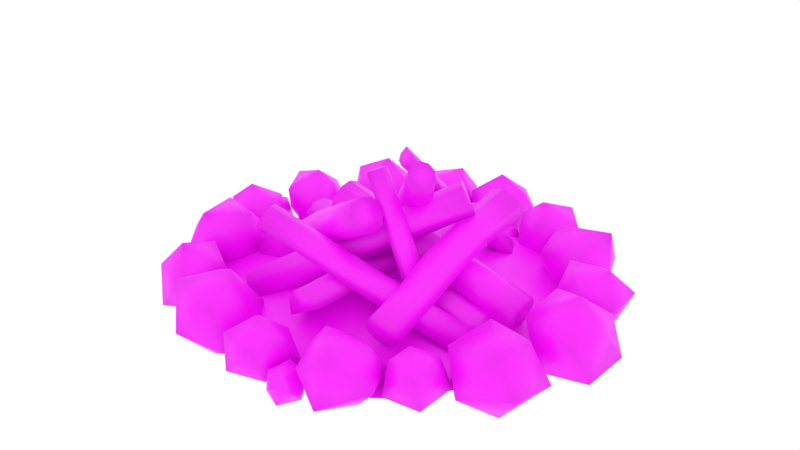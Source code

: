 # Source: uploads_files_667810_vanra_hotova.blend  (saved by Blender 4.1.24; exported with 4.5.12 LTS)
import bpy
from mathutils import Matrix  # noqa: F401  (used for matrix-valued properties, if any)

bpy.ops.wm.read_factory_settings(use_empty=True)
scene = bpy.context.scene
scene.name = 'Scene'

# ---- collections
col_collection_1 = bpy.data.collections.new('Collection 1'); scene.collection.children.link(col_collection_1)

# ---- images (referenced by path relative to the original .blend; pixels are not part of the script)
import os
ASSET_DIR = os.environ.get("B2B_ASSET_DIR", "")  # directory of the original .blend (textures are referenced by path, not embedded)
HERE = os.path.dirname(os.path.abspath(__file__))  # packed textures are extracted next to this script under _unpacked/

def load_image(name, relpath, width, height, colorspace="sRGB"):
    """Load a texture the original file referenced (path relative to the .blend, or extracted next to this script)."""
    p = next((c for c in (os.path.join(HERE, relpath), os.path.join(ASSET_DIR, relpath)) if relpath and os.path.exists(c)), "")
    if p:
        img = bpy.data.images.load(p, check_existing=True)
        img.name = name
    else:  # same state as the original file: an image datablock whose file is absent (Cycles renders it pink)
        img = bpy.data.images.new(name, width, height)
        img.source = "FILE"
        img.filepath = "//" + (relpath or name)
    img.colorspace_settings.name = colorspace
    return img
img_wood_jpg = load_image('wood.jpg', 'wood.jpg', 1024, 1024, 'sRGB')
img_ashes_jpg = load_image('ashes.jpg', 'ashes.jpg', 1024, 1024, 'sRGB')
img_rock_jpg = load_image('rock.jpg', 'rock.jpg', 1024, 1024, 'sRGB')

# ---- materials (node trees are filled in below, after node groups)
mat_material_007 = bpy.data.materials.new('Material.007')
mat_material_007.use_transparent_shadow = False
mat_material_006 = bpy.data.materials.new('Material.006')
mat_material_006.use_transparent_shadow = False
mat_material_005 = bpy.data.materials.new('Material.005')
mat_material_005.use_transparent_shadow = False

# ---- material node trees
mat_material_007.use_nodes = True; mat_material_007.node_tree.nodes.clear()
_N = mat_material_007.node_tree.nodes; _L = mat_material_007.node_tree.links
n0 = _N.new('ShaderNodeBsdfPrincipled'); n0.name = 'Principled BSDF'; n0.location = (10, 300)
n1 = _N.new('ShaderNodeOutputMaterial'); n1.name = 'Material Output'; n1.location = (300, 300)
n2 = _N.new('ShaderNodeTexImage'); n2.name = 'Image Texture'; n2.location = (-280, 280)
n2.image = img_wood_jpg
_L.new(n0.outputs[0], n1.inputs[0])
_L.new(n2.outputs[0], n0.inputs[0])
n1.is_active_output = True
mat_material_006.use_nodes = True; mat_material_006.node_tree.nodes.clear()
_N = mat_material_006.node_tree.nodes; _L = mat_material_006.node_tree.links
n0 = _N.new('ShaderNodeBsdfPrincipled'); n0.name = 'Principled BSDF'; n0.location = (10, 300)
n1 = _N.new('ShaderNodeOutputMaterial'); n1.name = 'Material Output'; n1.location = (300, 300)
n2 = _N.new('ShaderNodeTexImage'); n2.name = 'Image Texture'; n2.location = (-280, 280)
n2.image = img_ashes_jpg
_L.new(n0.outputs[0], n1.inputs[0])
_L.new(n2.outputs[0], n0.inputs[0])
n1.is_active_output = True
mat_material_005.use_nodes = True; mat_material_005.node_tree.nodes.clear()
_N = mat_material_005.node_tree.nodes; _L = mat_material_005.node_tree.links
n0 = _N.new('ShaderNodeBsdfPrincipled'); n0.name = 'Principled BSDF'; n0.location = (10, 300)
n1 = _N.new('ShaderNodeOutputMaterial'); n1.name = 'Material Output'; n1.location = (300, 300)
n2 = _N.new('ShaderNodeTexImage'); n2.name = 'Image Texture'; n2.location = (-180, 280)
n2.image = img_rock_jpg
_L.new(n0.outputs[0], n1.inputs[0])
_L.new(n2.outputs[0], n0.inputs[0])
n1.is_active_output = True

# ---- world
world_world = bpy.data.worlds.new('World'); scene.world = world_world
world_world.color = (1.0, 1.0, 1.0)
world_world.use_sun_shadow = False
world_world.sun_shadow_jitter_overblur = 0.0
world_world.cycles.sampling_method = 'MANUAL'

# ---- meshes
me_plane = bpy.data.meshes.new('Plane')
me_plane.from_pydata([(1.029, 0.1235, 0.1048), (-0.3705, 0.06172, 0.5344), (1.056, 0.1347, 0.1908), (-0.3472, 0.06879, 0.608), (1.081, 0.09227, 0.2648), (-0.3248, 0.02664, 0.6732), (1.095, 0.01238, 0.2986), (-0.3117, -0.04863, 0.7051), (1.093, -0.07444, 0.2793), (-0.3129, -0.1283, 0.6915), (1.074, -0.135, 0.2143), (-0.3281, -0.1819, 0.6376), (1.047, -0.1463, 0.1284), (-0.3513, -0.189, 0.564), (1.022, -0.1038, 0.05439), (-0.3738, -0.1468, 0.4988), (1.008, -0.02396, 0.02056), (-0.3869, -0.07153, 0.4669), (1.011, 0.06286, 0.03983), (-0.3857, 0.008118, 0.4805), (0.2991, 0.1413, 0.3051), (0.3196, 0.1486, 0.3842), (0.3408, 0.1038, 0.454), (0.3547, 0.02402, 0.4878), (0.3559, -0.06022, 0.4726), (0.3441, -0.1168, 0.4143), (0.3236, -0.124, 0.3352), (0.3024, -0.07925, 0.2654), (0.2885, 0.0004925, 0.2316), (0.2873, 0.08473, 0.2468), (-0.03777, 0.08874, 0.4184), (-0.01705, 0.09569, 0.4928), (0.003869, 0.05347, 0.5584), (0.01698, -0.02181, 0.5903), (0.01728, -0.1014, 0.5762), (0.004655, -0.1549, 0.5216), (-0.01607, -0.1618, 0.4472), (-0.03699, -0.1196, 0.3816), (-0.0501, -0.04432, 0.3497), (-0.0504, 0.03526, 0.3638), (0.6814, 0.1525, 0.29), (0.7023, 0.1103, 0.3557), (0.7154, 0.035, 0.3875), (0.7157, -0.04457, 0.3735), (0.7031, -0.09805, 0.3188), (0.6823, -0.105, 0.2445), (0.6614, -0.06278, 0.1788), (0.6483, 0.0125, 0.147), (0.648, 0.09208, 0.161), (0.6606, 0.1456, 0.2157), (0.04986, 0.9437, 0.2855), (0.0377, -0.8793, 0.3728), (0.1305, 0.9426, 0.2593), (0.1203, -0.8801, 0.3561), (0.1803, 0.9396, 0.1908), (0.18, -0.8829, 0.2887), (-0.03073, 0.03172, 0.3187), (-0.08053, 0.0288, 0.2502), (-0.08053, 0.02519, 0.1656), (0.1803, 0.0288, 0.2502), (0.1305, 0.03172, 0.3187), (0.04986, 0.03284, 0.3449), (-0.08053, 0.936, 0.1062), (-0.05948, -0.8885, 0.1582), (-0.08053, 0.9396, 0.1908), (-0.07342, -0.8846, 0.2505), (-0.03073, 0.9426, 0.2593), (-0.0363, -0.8811, 0.3325), (-0.5742, -0.785, 0.1986), (0.514, 0.08143, 0.864), (-0.6222, -0.7245, 0.1951), (0.4634, 0.1392, 0.868), (-0.6446, -0.665, 0.1541), (0.4345, 0.2043, 0.8297), (0.05784, -0.3507, 0.5088), (0.09924, -0.3524, 0.448), (0.111, -0.3167, 0.385), (-0.06781, -0.1923, 0.4997), (-0.04541, -0.2517, 0.5407), (0.002588, -0.3123, 0.5442), (-0.4658, -0.7895, 0.03944), (0.606, 0.1122, 0.6852), (-0.4775, -0.8252, 0.1024), (0.6021, 0.06474, 0.7511), (-0.5189, -0.8235, 0.1632), (0.567, 0.05298, 0.8194), (0.4783, -0.1333, 0.9735), (-0.4502, 0.6816, -0.01454), (0.442, -0.09961, 1.013), (-0.4905, 0.7163, 0.02805), (0.3928, -0.09827, 1.046), (-0.5473, 0.7146, 0.06475), (0.3495, -0.1297, 1.06), (-0.5989, 0.6771, 0.08155), (0.3285, -0.182, 1.05), (-0.6256, 0.6182, 0.07203), (0.338, -0.2351, 1.019), (-0.6172, 0.5604, 0.03983), (0.3742, -0.2688, 0.9798), (-0.5768, 0.5257, -0.002762), (0.4234, -0.2701, 0.9467), (-0.52, 0.5274, -0.03947), (0.4668, -0.2386, 0.9326), (-0.4684, 0.5649, -0.05627), (0.4877, -0.1863, 0.9428), (-0.4418, 0.6238, -0.04674), (0.07105, 0.2802, 0.4671), (0.02537, 0.3195, 0.5091), (-0.03663, 0.3192, 0.5461), (-0.09129, 0.2796, 0.5639), (-0.1177, 0.2156, 0.5557), (-0.1058, 0.1518, 0.5247), (-0.06015, 0.1125, 0.4826), (0.001853, 0.1127, 0.4457), (0.05651, 0.1524, 0.4279), (0.08294, 0.2164, 0.436), (-0.1954, 0.4729, 0.2235), (-0.2375, 0.5091, 0.2642), (-0.2954, 0.5084, 0.2998), (-0.347, 0.4709, 0.3166), (-0.3726, 0.411, 0.3082), (-0.3623, 0.3516, 0.2778), (-0.3202, 0.3154, 0.2371), (-0.2623, 0.3161, 0.2015), (-0.2107, 0.3536, 0.1847), (-0.1851, 0.4134, 0.1931), (0.2673, 0.09387, 0.7766), (0.2094, 0.09312, 0.8122), (0.1578, 0.05566, 0.829), (0.1322, -0.004213, 0.8206), (0.1424, -0.06363, 0.7902), (0.1846, -0.09989, 0.7495), (0.2425, -0.09914, 0.7139), (0.2941, -0.06168, 0.6971), (0.3196, -0.001806, 0.7055), (0.3094, 0.05761, 0.7359), (0.479, -0.5186, 0.369), (0.477, -0.4955, 0.3002), (0.4924, -0.1822, 0.3344), (0.5689, -0.1712, 0.3141), (0.6467, -0.1761, 0.3384), (0.696, -0.195, 0.3982), (0.6981, -0.2208, 0.4705), (0.6522, -0.2436, 0.5278), (0.5757, -0.2546, 0.5482), (0.4979, -0.2497, 0.5238), (0.4486, -0.2307, 0.4641), (0.4465, -0.205, 0.3917), (0.528, -0.767, 0.1604), (0.5543, 0.4272, 0.5441), (0.6002, -0.7586, 0.1404), (0.6325, 0.4376, 0.5182), (0.6736, -0.7633, 0.1634), (0.7104, 0.4327, 0.5426), (0.7202, -0.7791, 0.2205), (0.7583, 0.4144, 0.608), (0.7223, -0.8001, 0.29), (0.7579, 0.3897, 0.6894), (0.6789, -0.8183, 0.3453), (0.7093, 0.368, 0.7557), (0.6067, -0.8266, 0.3653), (0.6311, 0.3577, 0.7816), (0.5333, -0.822, 0.3423), (0.5532, 0.3626, 0.7572), (0.4867, -0.8062, 0.2852), (0.5053, 0.3809, 0.6918), (0.4847, -0.7852, 0.2157), (0.5057, 0.4056, 0.6105), (-0.4342, -0.6177, 0.7107), (0.958, -0.2825, 0.1386), (-0.4697, -0.5788, 0.6535), (0.9255, -0.2335, 0.09434), (-0.5011, -0.5838, 0.5788), (0.8947, -0.2269, 0.02813), (0.2361, -0.5373, 0.4427), (0.239, -0.6059, 0.4071), (0.2217, -0.6442, 0.3442), (0.151, -0.409, 0.3269), (0.1817, -0.4156, 0.3931), (0.2142, -0.4646, 0.4373), (-0.417, -0.8039, 0.6359), (0.9655, -0.4621, 0.04542), (-0.4016, -0.7568, 0.6998), (0.9827, -0.4237, 0.1083), (-0.4082, -0.6857, 0.7283), (0.9799, -0.3552, 0.1439), (0.5256, -0.5358, 0.4256), (0.599, -0.5404, 0.4486), (0.6712, -0.5307, 0.4291), (0.7146, -0.5104, 0.3746), (0.7127, -0.4873, 0.3058), (0.6661, -0.4701, 0.2491), (0.5926, -0.4655, 0.2261), (0.5204, -0.4752, 0.2457), (0.4666, 0.06895, 0.5778), (0.5132, 0.05179, 0.6345), (0.5866, 0.04717, 0.6575), (0.6588, 0.05686, 0.6379), (0.7022, 0.07715, 0.5834), (0.7002, 0.1003, 0.5147), (0.6536, 0.1175, 0.458), (0.5802, 0.1221, 0.435), (0.508, 0.1124, 0.4545), (0.4646, 0.0921, 0.509), (-0.01372, -0.2662, 0.5897), (-0.05247, -0.2591, 0.6507), (-0.3449, -0.2176, 0.5398), (-0.3742, -0.2905, 0.5544), (-0.3775, -0.3682, 0.5294), (-0.3535, -0.4209, 0.4746), (-0.3114, -0.4286, 0.4108), (-0.2673, -0.3883, 0.3624), (-0.2379, -0.3154, 0.3479), (-0.2347, -0.2378, 0.3728), (-0.2587, -0.185, 0.4277), (-0.3008, -0.1773, 0.4915), (0.1621, -0.3747, 0.8513), (-0.8841, -0.1701, 0.1846), (0.1362, -0.4439, 0.8662), (-0.9145, -0.2447, 0.2045), (0.1331, -0.5172, 0.8427), (-0.9178, -0.3225, 0.1796), (0.154, -0.5667, 0.7898), (-0.8927, -0.3738, 0.1192), (0.1909, -0.5734, 0.7276), (-0.849, -0.379, 0.04648), (0.2297, -0.5348, 0.6799), (-0.8031, -0.336, -0.01083), (0.2556, -0.4657, 0.665), (-0.7728, -0.2614, -0.03083), (0.2587, -0.3923, 0.6885), (-0.7695, -0.1836, -0.00587), (0.2378, -0.3429, 0.7415), (-0.7945, -0.1323, 0.05451), (0.2009, -0.3361, 0.8037), (-0.8383, -0.1272, 0.1272), (0.008304, -0.3159, 0.5375), (0.005201, -0.3892, 0.514), (-0.02185, -0.4582, 0.5281), (-0.06251, -0.4964, 0.5746), (-0.1012, -0.4893, 0.6355), (-0.1233, -0.4396, 0.6877), (-0.1202, -0.3663, 0.7112), (-0.09313, -0.2974, 0.6971), (-0.519, -0.1496, 0.2431), (-0.4969, -0.1993, 0.1909), (-0.5, -0.2726, 0.1674), (-0.5271, -0.3416, 0.1815), (-0.5677, -0.3798, 0.2279), (-0.6065, -0.3727, 0.2889), (-0.6285, -0.3231, 0.3411), (-0.6254, -0.2497, 0.3646), (-0.5984, -0.1808, 0.3505), (-0.5577, -0.1425, 0.304), (0.7214, -0.3637, 0.001968), (0.1484, -0.2512, 1.0), (0.6955, -0.4067, -0.007952), (0.1271, -0.2968, 0.9926), (0.6518, -0.4257, -0.02599), (0.08257, -0.3217, 0.9743), (0.4056, -0.2557, 0.5285), (0.3952, -0.2168, 0.5153), (0.3506, -0.2044, 0.496), (0.3376, -0.3684, 0.5025), (0.3813, -0.3494, 0.5205), (0.4073, -0.3064, 0.5304), (0.6465, -0.2617, -0.03243), (0.06808, -0.1635, 0.9564), (0.6912, -0.2741, -0.01316), (0.1189, -0.1688, 0.9781), (0.7198, -0.313, -2.211e-05), (0.1383, -0.2024, 0.9949), (0.1157, -0.02715, 0.9259), (0.401, 0.7745, 0.005108), (0.1722, -0.03388, 0.9381), (0.4571, 0.7628, 0.01295), (0.2162, -0.01335, 0.9703), (0.5073, 0.7805, 0.04457), (0.2121, 0.3962, 0.4704), (0.1918, 0.4403, 0.5025), (0.2065, 0.4803, 0.5422), (0.36, 0.3786, 0.5025), (0.316, 0.3581, 0.4704), (0.2595, 0.3648, 0.4581), (0.06266, 0.0883, 1.01), (0.3754, 0.8987, 0.1058), (0.048, 0.04836, 0.9703), (0.3505, 0.8585, 0.06249), (0.06827, 0.004264, 0.9381), (0.3602, 0.811, 0.02403), (0.9084, -0.2193, 0.2129), (-0.8543, 0.2461, 0.3002), (0.8872, -0.2971, 0.1867), (-0.8755, 0.1662, 0.2835), (0.872, -0.3446, 0.1182), (-0.8932, 0.1092, 0.2161), (0.04516, 0.08566, 0.2461), (0.05472, 0.1346, 0.1776), (0.05122, 0.1355, 0.09294), (-0.01017, -0.118, 0.1776), (0.005052, -0.07045, 0.2461), (0.02618, 0.007324, 0.2723), (0.9334, -0.09111, 0.03357), (-0.839, 0.3425, 0.0856), (0.9369, -0.09201, 0.1182), (-0.8317, 0.355, 0.1779), (0.9273, -0.141, 0.1867), (-0.8375, 0.3182, 0.2598)], [], [(30, 1, 3, 31), (31, 3, 5, 32), (32, 5, 7, 33), (33, 7, 9, 34), (34, 9, 11, 35), (35, 11, 13, 36), (36, 13, 15, 37), (37, 15, 17, 38), (3, 1, 19, 17, 15, 13, 11, 9, 7, 5), (38, 17, 19, 39), (39, 19, 1, 30), (0, 2, 4, 6, 8, 10, 12, 14, 16, 18), (48, 29, 20, 49), (47, 28, 29, 48), (46, 27, 28, 47), (45, 26, 27, 46), (44, 25, 26, 45), (43, 24, 25, 44), (42, 23, 24, 43), (41, 22, 23, 42), (40, 21, 22, 41), (49, 20, 21, 40), (29, 39, 30, 20), (28, 38, 39, 29), (27, 37, 38, 28), (26, 36, 37, 27), (25, 35, 36, 26), (24, 34, 35, 25), (23, 33, 34, 24), (22, 32, 33, 23), (21, 31, 32, 22), (20, 30, 31, 21), (0, 49, 40, 2), (2, 40, 41, 4), (4, 41, 42, 6), (6, 42, 43, 8), (8, 43, 44, 10), (10, 44, 45, 12), (12, 45, 46, 14), (14, 46, 47, 16), (16, 47, 48, 18), (18, 48, 49, 0), (61, 51, 53, 60), (60, 53, 55, 59), (50, 61, 60, 52), (52, 60, 59, 54), (62, 58, 57, 64), (64, 57, 56, 66), (66, 56, 61, 50), (58, 63, 65, 57), (53, 51, 67, 65, 63, 55), (57, 65, 67, 56), (56, 67, 51, 61), (50, 52, 54, 62, 64, 66), (54, 59, 58, 62), (59, 55, 63, 58), (79, 69, 71, 78), (78, 71, 73, 77), (68, 79, 78, 70), (70, 78, 77, 72), (80, 76, 75, 82), (82, 75, 74, 84), (84, 74, 79, 68), (76, 81, 83, 75), (71, 69, 85, 83, 81, 73), (75, 83, 85, 74), (74, 85, 69, 79), (68, 70, 72, 80, 82, 84), (72, 77, 76, 80), (77, 73, 81, 76), (116, 87, 89, 117), (117, 89, 91, 118), (118, 91, 93, 119), (119, 93, 95, 120), (120, 95, 97, 121), (121, 97, 99, 122), (122, 99, 101, 123), (123, 101, 103, 124), (89, 87, 105, 103, 101, 99, 97, 95, 93, 91), (124, 103, 105, 125), (125, 105, 87, 116), (86, 88, 90, 92, 94, 96, 98, 100, 102, 104), (134, 115, 106, 135), (133, 114, 115, 134), (132, 113, 114, 133), (131, 112, 113, 132), (130, 111, 112, 131), (129, 110, 111, 130), (128, 109, 110, 129), (127, 108, 109, 128), (126, 107, 108, 127), (135, 106, 107, 126), (115, 125, 116, 106), (114, 124, 125, 115), (113, 123, 124, 114), (112, 122, 123, 113), (111, 121, 122, 112), (110, 120, 121, 111), (109, 119, 120, 110), (108, 118, 119, 109), (107, 117, 118, 108), (106, 116, 117, 107), (86, 135, 126, 88), (88, 126, 127, 90), (90, 127, 128, 92), (92, 128, 129, 94), (94, 129, 130, 96), (96, 130, 131, 98), (98, 131, 132, 100), (100, 132, 133, 102), (102, 133, 134, 104), (104, 134, 135, 86), (143, 188, 189, 142), (142, 189, 190, 141), (141, 190, 191, 140), (140, 191, 192, 139), (139, 192, 193, 138), (138, 193, 137, 147), (203, 147, 146, 194), (194, 146, 145, 195), (195, 145, 144, 196), (196, 144, 143, 197), (197, 143, 142, 198), (198, 142, 141, 199), (199, 141, 140, 200), (200, 140, 139, 201), (201, 139, 138, 202), (202, 138, 147, 203), (167, 165, 163, 161, 159, 157, 155, 153, 151, 149), (193, 148, 166, 137), (192, 150, 148, 193), (164, 166, 148, 150, 152, 154, 156, 158, 160, 162), (191, 152, 150, 192), (190, 154, 152, 191), (189, 156, 154, 190), (188, 158, 156, 189), (187, 160, 158, 188), (186, 162, 160, 187), (136, 164, 162, 186), (137, 166, 164, 136), (176, 180, 172, 177), (181, 176, 177, 173), (185, 183, 181, 173, 171, 169), (179, 168, 184, 174), (178, 170, 168, 179), (182, 184, 168, 170, 172, 180), (177, 172, 170, 178), (169, 179, 174, 185), (171, 178, 179, 169), (173, 177, 178, 171), (183, 175, 176, 181), (185, 174, 175, 183), (175, 182, 180, 176), (174, 184, 182, 175), (144, 187, 188, 143), (145, 186, 187, 144), (146, 136, 186, 145), (147, 137, 136, 146), (167, 203, 194, 165), (165, 194, 195, 163), (163, 195, 196, 161), (161, 196, 197, 159), (159, 197, 198, 157), (157, 198, 199, 155), (155, 199, 200, 153), (153, 200, 201, 151), (151, 201, 202, 149), (149, 202, 203, 167), (211, 238, 239, 210), (210, 239, 240, 209), (209, 240, 241, 208), (208, 241, 242, 207), (207, 242, 243, 206), (206, 243, 205, 215), (253, 215, 214, 244), (244, 214, 213, 245), (245, 213, 212, 246), (246, 212, 211, 247), (247, 211, 210, 248), (248, 210, 209, 249), (249, 209, 208, 250), (250, 208, 207, 251), (251, 207, 206, 252), (252, 206, 215, 253), (235, 233, 231, 229, 227, 225, 223, 221, 219, 217), (243, 216, 234, 205), (242, 218, 216, 243), (232, 234, 216, 218, 220, 222, 224, 226, 228, 230), (241, 220, 218, 242), (240, 222, 220, 241), (239, 224, 222, 240), (238, 226, 224, 239), (237, 228, 226, 238), (236, 230, 228, 237), (204, 232, 230, 236), (205, 234, 232, 204), (212, 237, 238, 211), (213, 236, 237, 212), (214, 204, 236, 213), (215, 205, 204, 214), (235, 253, 244, 233), (233, 244, 245, 231), (231, 245, 246, 229), (229, 246, 247, 227), (227, 247, 248, 225), (225, 248, 249, 223), (223, 249, 250, 221), (221, 250, 251, 219), (219, 251, 252, 217), (217, 252, 253, 235), (265, 255, 257, 264), (264, 257, 259, 263), (254, 265, 264, 256), (256, 264, 263, 258), (266, 262, 261, 268), (268, 261, 260, 270), (270, 260, 265, 254), (262, 267, 269, 261), (257, 255, 271, 269, 267, 259), (261, 269, 271, 260), (260, 271, 255, 265), (254, 256, 258, 266, 268, 270), (258, 263, 262, 266), (263, 259, 267, 262), (283, 273, 275, 282), (282, 275, 277, 281), (272, 283, 282, 274), (274, 282, 281, 276), (284, 280, 279, 286), (286, 279, 278, 288), (288, 278, 283, 272), (280, 285, 287, 279), (275, 273, 289, 287, 285, 277), (279, 287, 289, 278), (278, 289, 273, 283), (272, 274, 276, 284, 286, 288), (276, 281, 280, 284), (281, 277, 285, 280), (301, 291, 293, 300), (300, 293, 295, 299), (290, 301, 300, 292), (292, 300, 299, 294), (302, 298, 297, 304), (304, 297, 296, 306), (306, 296, 301, 290), (298, 303, 305, 297), (293, 291, 307, 305, 303, 295), (297, 305, 307, 296), (296, 307, 291, 301), (290, 292, 294, 302, 304, 306), (294, 299, 298, 302), (299, 295, 303, 298)])
me_plane.polygons.foreach_set('use_smooth', [True] * 252)
_uv = me_plane.uv_layers.new(name='UVMap')
_uv.uv.foreach_set('vector', [0.4976, 0.6018, 0.5078, 0.4935, 0.5236, 0.4822, 0.5134, 0.5898, 0.5134, 0.5898, 0.5236, 0.4822, 0.5472, 0.4796, 0.5371, 0.5867, 0.5371, 0.5867, 0.5472, 0.4796, 0.5697, 0.4868, 0.5596, 0.5939, 0.5596, 0.5939, 0.5697, 0.4868, 0.5824, 0.5009, 0.5722, 0.6084, 0.5336, 0.8555, 0.5436, 0.9729, 0.5311, 0.9568, 0.5213, 0.8389, 0.5674, 0.8286, 0.5781, 0.9368, 0.5623, 0.9258, 0.5515, 0.8168, 0.5515, 0.8168, 0.5623, 0.9258, 0.5386, 0.9236, 0.5279, 0.8142, 0.5279, 0.8142, 0.5386, 0.9236, 0.5162, 0.9311, 0.5054, 0.8217, 0.3507, 0.4338, 0.2842, 0.3358, 0.276, 0.1967, 0.329, 0.06955, 0.4232, 0.00288, 0.5224, 0.02218, 0.5889, 0.1201, 0.5972, 0.2592, 0.5441, 0.3864, 0.4499, 0.4531, 0.5054, 0.8217, 0.5162, 0.9311, 0.5035, 0.9454, 0.4928, 0.8365, 0.5296, 0.6112, 0.5395, 0.4928, 0.5577, 0.4728, 0.5448, 0.5917, 0.2975, 0.2008, 0.3573, 0.129, 0.4435, 0.1093, 0.5232, 0.1492, 0.5659, 0.2334, 0.5554, 0.3298, 0.4956, 0.4016, 0.4094, 0.4213, 0.3297, 0.3815, 0.287, 0.2972, 0.5353, 0.8398, 0.5269, 0.7242, 0.5458, 0.7032, 0.5531, 0.8213, 0.5011, 0.6131, 0.4957, 0.7188, 0.4823, 0.7348, 0.4884, 0.6279, 0.5235, 0.6056, 0.5195, 0.7109, 0.4957, 0.7188, 0.5011, 0.6131, 0.5472, 0.6082, 0.5446, 0.714, 0.5195, 0.7109, 0.5235, 0.6056, 0.563, 0.62, 0.5613, 0.7269, 0.5446, 0.714, 0.5472, 0.6082, 0.5262, 0.6336, 0.5231, 0.7488, 0.5103, 0.7312, 0.5141, 0.6179, 0.5563, 0.8026, 0.5534, 0.6931, 0.5669, 0.7089, 0.569, 0.8172, 0.5339, 0.7955, 0.5296, 0.6856, 0.5534, 0.6931, 0.5563, 0.8026, 0.5102, 0.7985, 0.5046, 0.6891, 0.5296, 0.6856, 0.5339, 0.7955, 0.4944, 0.8106, 0.4878, 0.7023, 0.5046, 0.6891, 0.5102, 0.7985, 0.5269, 0.7242, 0.5296, 0.6112, 0.5448, 0.5917, 0.5458, 0.7032, 0.4957, 0.7188, 0.5054, 0.8217, 0.4928, 0.8365, 0.4823, 0.7348, 0.5195, 0.7109, 0.5279, 0.8142, 0.5054, 0.8217, 0.4957, 0.7188, 0.5446, 0.714, 0.5515, 0.8168, 0.5279, 0.8142, 0.5195, 0.7109, 0.5613, 0.7269, 0.5674, 0.8286, 0.5515, 0.8168, 0.5446, 0.714, 0.5231, 0.7488, 0.5336, 0.8555, 0.5213, 0.8389, 0.5103, 0.7312, 0.5534, 0.6931, 0.5596, 0.5939, 0.5722, 0.6084, 0.5669, 0.7089, 0.5296, 0.6856, 0.5371, 0.5867, 0.5596, 0.5939, 0.5534, 0.6931, 0.5046, 0.6891, 0.5134, 0.5898, 0.5371, 0.5867, 0.5296, 0.6856, 0.4878, 0.7023, 0.4976, 0.6018, 0.5134, 0.5898, 0.5046, 0.6891, 0.5021, 0.929, 0.4944, 0.8106, 0.5102, 0.7985, 0.52, 0.9154, 0.52, 0.9154, 0.5102, 0.7985, 0.5339, 0.7955, 0.5458, 0.9117, 0.5458, 0.9117, 0.5339, 0.7955, 0.5563, 0.8026, 0.5696, 0.9192, 0.5696, 0.9192, 0.5563, 0.8026, 0.569, 0.8172, 0.5824, 0.9352, 0.5318, 0.5117, 0.5262, 0.6336, 0.5141, 0.6179, 0.5159, 0.4948, 0.5745, 0.5, 0.563, 0.62, 0.5472, 0.6082, 0.5566, 0.4866, 0.5566, 0.4866, 0.5472, 0.6082, 0.5235, 0.6056, 0.5309, 0.4833, 0.5309, 0.4833, 0.5235, 0.6056, 0.5011, 0.6131, 0.5071, 0.4913, 0.5071, 0.4913, 0.5011, 0.6131, 0.4884, 0.6279, 0.4943, 0.5075, 0.5355, 0.9682, 0.5353, 0.8398, 0.5531, 0.8213, 0.5562, 0.9488, 0.4248, 0.7476, 0.4311, 0.9754, 0.402, 0.9739, 0.3987, 0.7455, 0.4495, 0.7223, 0.4355, 0.966, 0.396, 0.9326, 0.4112, 0.698, 0.4307, 0.5131, 0.4248, 0.7476, 0.3987, 0.7455, 0.4046, 0.5127, 0.4538, 0.5126, 0.4495, 0.7223, 0.4112, 0.698, 0.4156, 0.4834, 0.5913, 0.4981, 0.5878, 0.7384, 0.5495, 0.7547, 0.5522, 0.5218, 0.5066, 0.4783, 0.5003, 0.7229, 0.4634, 0.7396, 0.4695, 0.5007, 0.4695, 0.5007, 0.4634, 0.7396, 0.4248, 0.7476, 0.4307, 0.5131, 0.5878, 0.7384, 0.5887, 0.9554, 0.5451, 0.9709, 0.5495, 0.7547, 0.3776, 0.4176, 0.3114, 0.3192, 0.3137, 0.1922, 0.3793, 0.08003, 0.4844, 0.02165, 0.4844, 0.4473, 0.5003, 0.7229, 0.5059, 0.9524, 0.4706, 0.9674, 0.4634, 0.7396, 0.4634, 0.7396, 0.4706, 0.9674, 0.4311, 0.9754, 0.4248, 0.7476, 0.348, 0.1739, 0.398, 0.07885, 0.4801, 0.03204, 0.4804, 0.4022, 0.3977, 0.3707, 0.3467, 0.283, 0.4359, 0.5332, 0.4353, 0.7593, 0.3779, 0.7053, 0.3785, 0.4812, 0.4353, 0.7593, 0.4369, 0.9877, 0.379, 0.9334, 0.3779, 0.7053, 0.4248, 0.7476, 0.4311, 0.9754, 0.402, 0.9739, 0.3987, 0.7455, 0.4495, 0.7223, 0.4355, 0.966, 0.396, 0.9326, 0.4112, 0.698, 0.4307, 0.5131, 0.4248, 0.7476, 0.3987, 0.7455, 0.4046, 0.5127, 0.4538, 0.5126, 0.4495, 0.7223, 0.4112, 0.698, 0.4156, 0.4834, 0.5913, 0.4981, 0.5878, 0.7384, 0.5495, 0.7547, 0.5522, 0.5218, 0.5066, 0.4783, 0.5003, 0.7229, 0.4634, 0.7396, 0.4695, 0.5007, 0.4695, 0.5007, 0.4634, 0.7396, 0.4248, 0.7476, 0.4307, 0.5131, 0.5878, 0.7384, 0.5887, 0.9554, 0.5451, 0.9709, 0.5495, 0.7547, 0.3776, 0.4176, 0.3114, 0.3192, 0.3137, 0.1922, 0.3793, 0.08003, 0.4844, 0.02165, 0.4844, 0.4473, 0.5003, 0.7229, 0.5059, 0.9524, 0.4706, 0.9674, 0.4634, 0.7396, 0.4634, 0.7396, 0.4706, 0.9674, 0.4311, 0.9754, 0.4248, 0.7476, 0.348, 0.1739, 0.398, 0.07885, 0.4801, 0.03204, 0.4804, 0.4022, 0.3977, 0.3707, 0.3467, 0.283, 0.4359, 0.5332, 0.4353, 0.7593, 0.3779, 0.7053, 0.3785, 0.4812, 0.4353, 0.7593, 0.4369, 0.9877, 0.379, 0.9334, 0.3779, 0.7053, 0.4976, 0.6018, 0.5078, 0.4935, 0.5236, 0.4822, 0.5134, 0.5898, 0.5134, 0.5898, 0.5236, 0.4822, 0.5472, 0.4796, 0.5371, 0.5867, 0.5371, 0.5867, 0.5472, 0.4796, 0.5697, 0.4868, 0.5596, 0.5939, 0.5596, 0.5939, 0.5697, 0.4868, 0.5824, 0.5009, 0.5722, 0.6084, 0.5336, 0.8555, 0.5436, 0.9729, 0.5311, 0.9568, 0.5213, 0.8389, 0.5674, 0.8286, 0.5781, 0.9368, 0.5623, 0.9258, 0.5515, 0.8168, 0.5515, 0.8168, 0.5623, 0.9258, 0.5386, 0.9236, 0.5279, 0.8142, 0.5279, 0.8142, 0.5386, 0.9236, 0.5162, 0.9311, 0.5054, 0.8217, 0.3507, 0.4338, 0.2842, 0.3358, 0.276, 0.1967, 0.329, 0.06955, 0.4232, 0.00288, 0.5224, 0.02218, 0.5889, 0.1201, 0.5972, 0.2592, 0.5441, 0.3864, 0.4499, 0.4531, 0.5054, 0.8217, 0.5162, 0.9311, 0.5035, 0.9454, 0.4928, 0.8365, 0.5296, 0.6112, 0.5395, 0.4928, 0.5577, 0.4728, 0.5448, 0.5917, 0.2975, 0.2008, 0.3573, 0.129, 0.4435, 0.1093, 0.5232, 0.1492, 0.5659, 0.2334, 0.5554, 0.3298, 0.4956, 0.4016, 0.4094, 0.4213, 0.3297, 0.3815, 0.287, 0.2972, 0.5353, 0.8398, 0.5269, 0.7242, 0.5458, 0.7032, 0.5531, 0.8213, 0.5011, 0.6131, 0.4957, 0.7188, 0.4823, 0.7348, 0.4884, 0.6279, 0.5235, 0.6056, 0.5195, 0.7109, 0.4957, 0.7188, 0.5011, 0.6131, 0.5472, 0.6082, 0.5446, 0.714, 0.5195, 0.7109, 0.5235, 0.6056, 0.563, 0.62, 0.5613, 0.7269, 0.5446, 0.714, 0.5472, 0.6082, 0.5262, 0.6336, 0.5231, 0.7488, 0.5103, 0.7312, 0.5141, 0.6179, 0.5563, 0.8026, 0.5534, 0.6931, 0.5669, 0.7089, 0.569, 0.8172, 0.5339, 0.7955, 0.5296, 0.6856, 0.5534, 0.6931, 0.5563, 0.8026, 0.5102, 0.7985, 0.5046, 0.6891, 0.5296, 0.6856, 0.5339, 0.7955, 0.4944, 0.8106, 0.4878, 0.7023, 0.5046, 0.6891, 0.5102, 0.7985, 0.5269, 0.7242, 0.5296, 0.6112, 0.5448, 0.5917, 0.5458, 0.7032, 0.4957, 0.7188, 0.5054, 0.8217, 0.4928, 0.8365, 0.4823, 0.7348, 0.5195, 0.7109, 0.5279, 0.8142, 0.5054, 0.8217, 0.4957, 0.7188, 0.5446, 0.714, 0.5515, 0.8168, 0.5279, 0.8142, 0.5195, 0.7109, 0.5613, 0.7269, 0.5674, 0.8286, 0.5515, 0.8168, 0.5446, 0.714, 0.5231, 0.7488, 0.5336, 0.8555, 0.5213, 0.8389, 0.5103, 0.7312, 0.5534, 0.6931, 0.5596, 0.5939, 0.5722, 0.6084, 0.5669, 0.7089, 0.5296, 0.6856, 0.5371, 0.5867, 0.5596, 0.5939, 0.5534, 0.6931, 0.5046, 0.6891, 0.5134, 0.5898, 0.5371, 0.5867, 0.5296, 0.6856, 0.4878, 0.7023, 0.4976, 0.6018, 0.5134, 0.5898, 0.5046, 0.6891, 0.5021, 0.929, 0.4944, 0.8106, 0.5102, 0.7985, 0.52, 0.9154, 0.52, 0.9154, 0.5102, 0.7985, 0.5339, 0.7955, 0.5458, 0.9117, 0.5458, 0.9117, 0.5339, 0.7955, 0.5563, 0.8026, 0.5696, 0.9192, 0.5696, 0.9192, 0.5563, 0.8026, 0.569, 0.8172, 0.5824, 0.9352, 0.5318, 0.5117, 0.5262, 0.6336, 0.5141, 0.6179, 0.5159, 0.4948, 0.5745, 0.5, 0.563, 0.62, 0.5472, 0.6082, 0.5566, 0.4866, 0.5566, 0.4866, 0.5472, 0.6082, 0.5235, 0.6056, 0.5309, 0.4833, 0.5309, 0.4833, 0.5235, 0.6056, 0.5011, 0.6131, 0.5071, 0.4913, 0.5071, 0.4913, 0.5011, 0.6131, 0.4884, 0.6279, 0.4943, 0.5075, 0.5355, 0.9682, 0.5353, 0.8398, 0.5531, 0.8213, 0.5562, 0.9488, 0.5231, 0.7488, 0.5336, 0.8555, 0.5213, 0.8389, 0.5103, 0.7312, 0.5613, 0.7269, 0.5674, 0.8286, 0.5515, 0.8168, 0.5446, 0.714, 0.5446, 0.714, 0.5515, 0.8168, 0.5279, 0.8142, 0.5195, 0.7109, 0.5195, 0.7109, 0.5279, 0.8142, 0.5054, 0.8217, 0.4957, 0.7188, 0.4957, 0.7188, 0.5054, 0.8217, 0.4928, 0.8365, 0.4823, 0.7348, 0.5269, 0.7242, 0.5296, 0.6112, 0.5448, 0.5917, 0.5458, 0.7032, 0.4944, 0.8106, 0.4878, 0.7023, 0.5046, 0.6891, 0.5102, 0.7985, 0.5102, 0.7985, 0.5046, 0.6891, 0.5296, 0.6856, 0.5339, 0.7955, 0.5339, 0.7955, 0.5296, 0.6856, 0.5534, 0.6931, 0.5563, 0.8026, 0.5563, 0.8026, 0.5534, 0.6931, 0.5669, 0.7089, 0.569, 0.8172, 0.5262, 0.6336, 0.5231, 0.7488, 0.5103, 0.7312, 0.5141, 0.6179, 0.563, 0.62, 0.5613, 0.7269, 0.5446, 0.714, 0.5472, 0.6082, 0.5472, 0.6082, 0.5446, 0.714, 0.5195, 0.7109, 0.5235, 0.6056, 0.5235, 0.6056, 0.5195, 0.7109, 0.4957, 0.7188, 0.5011, 0.6131, 0.5011, 0.6131, 0.4957, 0.7188, 0.4823, 0.7348, 0.4884, 0.6279, 0.5353, 0.8398, 0.5269, 0.7242, 0.5458, 0.7032, 0.5531, 0.8213, 0.2975, 0.2008, 0.3573, 0.129, 0.4435, 0.1093, 0.5232, 0.1492, 0.5659, 0.2334, 0.5554, 0.3298, 0.4956, 0.4016, 0.4094, 0.4213, 0.3297, 0.3815, 0.287, 0.2972, 0.5296, 0.6112, 0.5395, 0.4928, 0.5577, 0.4728, 0.5448, 0.5917, 0.5054, 0.8217, 0.5162, 0.9311, 0.5035, 0.9454, 0.4928, 0.8365, 0.3507, 0.4338, 0.2842, 0.3358, 0.276, 0.1967, 0.329, 0.06955, 0.4232, 0.00288, 0.5224, 0.02218, 0.5889, 0.1201, 0.5972, 0.2592, 0.5441, 0.3864, 0.4499, 0.4531, 0.5279, 0.8142, 0.5386, 0.9236, 0.5162, 0.9311, 0.5054, 0.8217, 0.5515, 0.8168, 0.5623, 0.9258, 0.5386, 0.9236, 0.5279, 0.8142, 0.5674, 0.8286, 0.5781, 0.9368, 0.5623, 0.9258, 0.5515, 0.8168, 0.5336, 0.8555, 0.5436, 0.9729, 0.5311, 0.9568, 0.5213, 0.8389, 0.5596, 0.5939, 0.5697, 0.4868, 0.5824, 0.5009, 0.5722, 0.6084, 0.5371, 0.5867, 0.5472, 0.4796, 0.5697, 0.4868, 0.5596, 0.5939, 0.5134, 0.5898, 0.5236, 0.4822, 0.5472, 0.4796, 0.5371, 0.5867, 0.4976, 0.6018, 0.5078, 0.4935, 0.5236, 0.4822, 0.5134, 0.5898, 0.4353, 0.7593, 0.4369, 0.9877, 0.379, 0.9334, 0.3779, 0.7053, 0.4359, 0.5332, 0.4353, 0.7593, 0.3779, 0.7053, 0.3785, 0.4812, 0.348, 0.1739, 0.398, 0.07885, 0.4801, 0.03204, 0.4804, 0.4022, 0.3977, 0.3707, 0.3467, 0.283, 0.4634, 0.7396, 0.4706, 0.9674, 0.4311, 0.9754, 0.4248, 0.7476, 0.5003, 0.7229, 0.5059, 0.9524, 0.4706, 0.9674, 0.4634, 0.7396, 0.3776, 0.4176, 0.3114, 0.3192, 0.3137, 0.1922, 0.3793, 0.08003, 0.4844, 0.02165, 0.4844, 0.4473, 0.5878, 0.7384, 0.5887, 0.9554, 0.5451, 0.9709, 0.5495, 0.7547, 0.4695, 0.5007, 0.4634, 0.7396, 0.4248, 0.7476, 0.4307, 0.5131, 0.5066, 0.4783, 0.5003, 0.7229, 0.4634, 0.7396, 0.4695, 0.5007, 0.5913, 0.4981, 0.5878, 0.7384, 0.5495, 0.7547, 0.5522, 0.5218, 0.4538, 0.5126, 0.4495, 0.7223, 0.4112, 0.698, 0.4156, 0.4834, 0.4307, 0.5131, 0.4248, 0.7476, 0.3987, 0.7455, 0.4046, 0.5127, 0.4495, 0.7223, 0.4355, 0.966, 0.396, 0.9326, 0.4112, 0.698, 0.4248, 0.7476, 0.4311, 0.9754, 0.402, 0.9739, 0.3987, 0.7455, 0.5534, 0.6931, 0.5596, 0.5939, 0.5722, 0.6084, 0.5669, 0.7089, 0.5296, 0.6856, 0.5371, 0.5867, 0.5596, 0.5939, 0.5534, 0.6931, 0.5046, 0.6891, 0.5134, 0.5898, 0.5371, 0.5867, 0.5296, 0.6856, 0.4878, 0.7023, 0.4976, 0.6018, 0.5134, 0.5898, 0.5046, 0.6891, 0.5021, 0.929, 0.4944, 0.8106, 0.5102, 0.7985, 0.52, 0.9154, 0.52, 0.9154, 0.5102, 0.7985, 0.5339, 0.7955, 0.5458, 0.9117, 0.5458, 0.9117, 0.5339, 0.7955, 0.5563, 0.8026, 0.5696, 0.9192, 0.5696, 0.9192, 0.5563, 0.8026, 0.569, 0.8172, 0.5824, 0.9352, 0.5318, 0.5117, 0.5262, 0.6336, 0.5141, 0.6179, 0.5159, 0.4948, 0.5745, 0.5, 0.563, 0.62, 0.5472, 0.6082, 0.5566, 0.4866, 0.5566, 0.4866, 0.5472, 0.6082, 0.5235, 0.6056, 0.5309, 0.4833, 0.5309, 0.4833, 0.5235, 0.6056, 0.5011, 0.6131, 0.5071, 0.4913, 0.5071, 0.4913, 0.5011, 0.6131, 0.4884, 0.6279, 0.4943, 0.5075, 0.5355, 0.9682, 0.5353, 0.8398, 0.5531, 0.8213, 0.5562, 0.9488, 0.5231, 0.7488, 0.5336, 0.8555, 0.5213, 0.8389, 0.5103, 0.7312, 0.5613, 0.7269, 0.5674, 0.8286, 0.5515, 0.8168, 0.5446, 0.714, 0.5446, 0.714, 0.5515, 0.8168, 0.5279, 0.8142, 0.5195, 0.7109, 0.5195, 0.7109, 0.5279, 0.8142, 0.5054, 0.8217, 0.4957, 0.7188, 0.4957, 0.7188, 0.5054, 0.8217, 0.4928, 0.8365, 0.4823, 0.7348, 0.5269, 0.7242, 0.5296, 0.6112, 0.5448, 0.5917, 0.5458, 0.7032, 0.4944, 0.8106, 0.4878, 0.7023, 0.5046, 0.6891, 0.5102, 0.7985, 0.5102, 0.7985, 0.5046, 0.6891, 0.5296, 0.6856, 0.5339, 0.7955, 0.5339, 0.7955, 0.5296, 0.6856, 0.5534, 0.6931, 0.5563, 0.8026, 0.5563, 0.8026, 0.5534, 0.6931, 0.5669, 0.7089, 0.569, 0.8172, 0.5262, 0.6336, 0.5231, 0.7488, 0.5103, 0.7312, 0.5141, 0.6179, 0.563, 0.62, 0.5613, 0.7269, 0.5446, 0.714, 0.5472, 0.6082, 0.5472, 0.6082, 0.5446, 0.714, 0.5195, 0.7109, 0.5235, 0.6056, 0.5235, 0.6056, 0.5195, 0.7109, 0.4957, 0.7188, 0.5011, 0.6131, 0.5011, 0.6131, 0.4957, 0.7188, 0.4823, 0.7348, 0.4884, 0.6279, 0.5353, 0.8398, 0.5269, 0.7242, 0.5458, 0.7032, 0.5531, 0.8213, 0.2975, 0.2008, 0.3573, 0.129, 0.4435, 0.1093, 0.5232, 0.1492, 0.5659, 0.2334, 0.5554, 0.3298, 0.4956, 0.4016, 0.4094, 0.4213, 0.3297, 0.3815, 0.287, 0.2972, 0.5296, 0.6112, 0.5395, 0.4928, 0.5577, 0.4728, 0.5448, 0.5917, 0.5054, 0.8217, 0.5162, 0.9311, 0.5035, 0.9454, 0.4928, 0.8365, 0.3507, 0.4338, 0.2842, 0.3358, 0.276, 0.1967, 0.329, 0.06955, 0.4232, 0.00288, 0.5224, 0.02218, 0.5889, 0.1201, 0.5972, 0.2592, 0.5441, 0.3864, 0.4499, 0.4531, 0.5279, 0.8142, 0.5386, 0.9236, 0.5162, 0.9311, 0.5054, 0.8217, 0.5515, 0.8168, 0.5623, 0.9258, 0.5386, 0.9236, 0.5279, 0.8142, 0.5674, 0.8286, 0.5781, 0.9368, 0.5623, 0.9258, 0.5515, 0.8168, 0.5336, 0.8555, 0.5436, 0.9729, 0.5311, 0.9568, 0.5213, 0.8389, 0.5596, 0.5939, 0.5697, 0.4868, 0.5824, 0.5009, 0.5722, 0.6084, 0.5371, 0.5867, 0.5472, 0.4796, 0.5697, 0.4868, 0.5596, 0.5939, 0.5134, 0.5898, 0.5236, 0.4822, 0.5472, 0.4796, 0.5371, 0.5867, 0.4976, 0.6018, 0.5078, 0.4935, 0.5236, 0.4822, 0.5134, 0.5898, 0.5534, 0.6931, 0.5596, 0.5939, 0.5722, 0.6084, 0.5669, 0.7089, 0.5296, 0.6856, 0.5371, 0.5867, 0.5596, 0.5939, 0.5534, 0.6931, 0.5046, 0.6891, 0.5134, 0.5898, 0.5371, 0.5867, 0.5296, 0.6856, 0.4878, 0.7023, 0.4976, 0.6018, 0.5134, 0.5898, 0.5046, 0.6891, 0.5021, 0.929, 0.4944, 0.8106, 0.5102, 0.7985, 0.52, 0.9154, 0.52, 0.9154, 0.5102, 0.7985, 0.5339, 0.7955, 0.5458, 0.9117, 0.5458, 0.9117, 0.5339, 0.7955, 0.5563, 0.8026, 0.5696, 0.9192, 0.5696, 0.9192, 0.5563, 0.8026, 0.569, 0.8172, 0.5824, 0.9352, 0.5318, 0.5117, 0.5262, 0.6336, 0.5141, 0.6179, 0.5159, 0.4948, 0.5745, 0.5, 0.563, 0.62, 0.5472, 0.6082, 0.5566, 0.4866, 0.5566, 0.4866, 0.5472, 0.6082, 0.5235, 0.6056, 0.5309, 0.4833, 0.5309, 0.4833, 0.5235, 0.6056, 0.5011, 0.6131, 0.5071, 0.4913, 0.5071, 0.4913, 0.5011, 0.6131, 0.4884, 0.6279, 0.4943, 0.5075, 0.5355, 0.9682, 0.5353, 0.8398, 0.5531, 0.8213, 0.5562, 0.9488, 0.4248, 0.7476, 0.4311, 0.9754, 0.402, 0.9739, 0.3987, 0.7455, 0.4495, 0.7223, 0.4355, 0.966, 0.396, 0.9326, 0.4112, 0.698, 0.4307, 0.5131, 0.4248, 0.7476, 0.3987, 0.7455, 0.4046, 0.5127, 0.4538, 0.5126, 0.4495, 0.7223, 0.4112, 0.698, 0.4156, 0.4834, 0.5913, 0.4981, 0.5878, 0.7384, 0.5495, 0.7547, 0.5522, 0.5218, 0.5066, 0.4783, 0.5003, 0.7229, 0.4634, 0.7396, 0.4695, 0.5007, 0.4695, 0.5007, 0.4634, 0.7396, 0.4248, 0.7476, 0.4307, 0.5131, 0.5878, 0.7384, 0.5887, 0.9554, 0.5451, 0.9709, 0.5495, 0.7547, 0.3776, 0.4176, 0.3114, 0.3192, 0.3137, 0.1922, 0.3793, 0.08003, 0.4844, 0.02165, 0.4844, 0.4473, 0.5003, 0.7229, 0.5059, 0.9524, 0.4706, 0.9674, 0.4634, 0.7396, 0.4634, 0.7396, 0.4706, 0.9674, 0.4311, 0.9754, 0.4248, 0.7476, 0.348, 0.1739, 0.398, 0.07885, 0.4801, 0.03204, 0.4804, 0.4022, 0.3977, 0.3707, 0.3467, 0.283, 0.4359, 0.5332, 0.4353, 0.7593, 0.3779, 0.7053, 0.3785, 0.4812, 0.4353, 0.7593, 0.4369, 0.9877, 0.379, 0.9334, 0.3779, 0.7053, 0.4248, 0.7476, 0.4311, 0.9754, 0.402, 0.9739, 0.3987, 0.7455, 0.4495, 0.7223, 0.4355, 0.966, 0.396, 0.9326, 0.4112, 0.698, 0.4307, 0.5131, 0.4248, 0.7476, 0.3987, 0.7455, 0.4046, 0.5127, 0.4538, 0.5126, 0.4495, 0.7223, 0.4112, 0.698, 0.4156, 0.4834, 0.5913, 0.4981, 0.5878, 0.7384, 0.5495, 0.7547, 0.5522, 0.5218, 0.5066, 0.4783, 0.5003, 0.7229, 0.4634, 0.7396, 0.4695, 0.5007, 0.4695, 0.5007, 0.4634, 0.7396, 0.4248, 0.7476, 0.4307, 0.5131, 0.5878, 0.7384, 0.5887, 0.9554, 0.5451, 0.9709, 0.5495, 0.7547, 0.3776, 0.4176, 0.3114, 0.3192, 0.3137, 0.1922, 0.3793, 0.08003, 0.4844, 0.02165, 0.4844, 0.4473, 0.5003, 0.7229, 0.5059, 0.9524, 0.4706, 0.9674, 0.4634, 0.7396, 0.4634, 0.7396, 0.4706, 0.9674, 0.4311, 0.9754, 0.4248, 0.7476, 0.348, 0.1739, 0.398, 0.07885, 0.4801, 0.03204, 0.4804, 0.4022, 0.3977, 0.3707, 0.3467, 0.283, 0.4359, 0.5332, 0.4353, 0.7593, 0.3779, 0.7053, 0.3785, 0.4812, 0.4353, 0.7593, 0.4369, 0.9877, 0.379, 0.9334, 0.3779, 0.7053, 0.4248, 0.7476, 0.4311, 0.9754, 0.402, 0.9739, 0.3987, 0.7455, 0.4495, 0.7223, 0.4355, 0.966, 0.396, 0.9326, 0.4112, 0.698, 0.4307, 0.5131, 0.4248, 0.7476, 0.3987, 0.7455, 0.4046, 0.5127, 0.4538, 0.5126, 0.4495, 0.7223, 0.4112, 0.698, 0.4156, 0.4834, 0.5913, 0.4981, 0.5878, 0.7384, 0.5495, 0.7547, 0.5522, 0.5218, 0.5066, 0.4783, 0.5003, 0.7229, 0.4634, 0.7396, 0.4695, 0.5007, 0.4695, 0.5007, 0.4634, 0.7396, 0.4248, 0.7476, 0.4307, 0.5131, 0.5878, 0.7384, 0.5887, 0.9554, 0.5451, 0.9709, 0.5495, 0.7547, 0.3776, 0.4176, 0.3114, 0.3192, 0.3137, 0.1922, 0.3793, 0.08003, 0.4844, 0.02165, 0.4844, 0.4473, 0.5003, 0.7229, 0.5059, 0.9524, 0.4706, 0.9674, 0.4634, 0.7396, 0.4634, 0.7396, 0.4706, 0.9674, 0.4311, 0.9754, 0.4248, 0.7476, 0.348, 0.1739, 0.398, 0.07885, 0.4801, 0.03204, 0.4804, 0.4022, 0.3977, 0.3707, 0.3467, 0.283, 0.4359, 0.5332, 0.4353, 0.7593, 0.3779, 0.7053, 0.3785, 0.4812, 0.4353, 0.7593, 0.4369, 0.9877, 0.379, 0.9334, 0.3779, 0.7053])
me_plane.materials.append(mat_material_007)
me_plane.use_remesh_preserve_volume = False
me_plane.use_remesh_preserve_attributes = False
me_plane.use_mirror_vertex_groups = False
me_plane.update()
me_plane_001 = bpy.data.meshes.new('Plane.001')
me_plane_001.from_pydata([(-1.0, -0.7551, 0.0), (0.9352, -0.9246, 0.0), (-0.9565, 0.8724, 0.0), (1.0, 1.0, 0.0), (-1.211, 0.0, 0.0), (0.0, -1.211, 0.0), (1.202, 0.0, 0.0), (0.0, 1.211, 0.0), (0.0, 0.0, 0.2919), (-1.18, -0.5898, 0.0), (0.5898, -1.18, 0.0), (1.099, 0.5898, 0.0), (-0.5685, 1.05, 0.0), (-1.18, 0.5898, 0.0), (-0.5898, -1.18, 0.0), (1.128, -0.5898, 0.0), (0.5898, 1.18, 0.0), (0.0, 0.5, 0.2285), (0.0, -0.5, 0.2285), (-0.5, 0.0, 0.2285), (0.5, 0.0, 0.2285), (0.5, -0.5, 0.1509), (-0.5, -0.5, 0.1509), (-0.5, 0.5, 0.1445), (0.5, 0.5, 0.1445)], [], [(24, 11, 3, 16), (23, 17, 7, 12), (22, 18, 8, 19), (21, 15, 6, 20), (18, 21, 20, 8), (5, 10, 21, 18), (10, 1, 15, 21), (9, 22, 19, 4), (0, 14, 22, 9), (14, 5, 18, 22), (13, 23, 12, 2), (4, 19, 23, 13), (19, 8, 17, 23), (17, 24, 16, 7), (8, 20, 24, 17), (20, 6, 11, 24)])
me_plane_001.polygons.foreach_set('use_smooth', [True] * 16)
_uv = me_plane_001.uv_layers.new(name='UVMap')
_uv.uv.foreach_set('vector', [0.2796, 0.3048, 0.02948, 0.281, 0.06133, 0.1094, 0.2273, 0.02621, 0.694, 0.2826, 0.4868, 0.2937, 0.471, 0.0, 0.7102, 0.05403, 0.7163, 0.6953, 0.5091, 0.7065, 0.4979, 0.5001, 0.7051, 0.489, 0.3019, 0.7176, 0.0438, 0.7685, 0.0, 0.5267, 0.2907, 0.5112, 0.5091, 0.7065, 0.3019, 0.7176, 0.2907, 0.5112, 0.4979, 0.5001, 0.5251, 1.0, 0.2799, 1.0, 0.3019, 0.7176, 0.5091, 0.7065, 0.2799, 1.0, 0.1311, 0.9024, 0.0438, 0.7685, 0.3019, 0.7176, 1.0, 0.7172, 0.7163, 0.6953, 0.7051, 0.489, 1.0, 0.4731, 0.9293, 0.7895, 0.7688, 0.9738, 0.7163, 0.6953, 1.0, 0.7172, 0.7688, 0.9738, 0.5251, 1.0, 0.5091, 0.7065, 0.7163, 0.6953, 0.9737, 0.2303, 0.694, 0.2826, 0.7102, 0.05403, 0.875, 0.1187, 1.0, 0.4731, 0.7051, 0.489, 0.694, 0.2826, 0.9737, 0.2303, 0.7051, 0.489, 0.4979, 0.5001, 0.4868, 0.2937, 0.694, 0.2826, 0.4868, 0.2937, 0.2796, 0.3048, 0.2273, 0.02621, 0.471, 0.0, 0.4979, 0.5001, 0.2907, 0.5112, 0.2796, 0.3048, 0.4868, 0.2937, 0.2907, 0.5112, 0.0, 0.5267, 0.02948, 0.281, 0.2796, 0.3048])
me_plane_001.materials.append(mat_material_006)
me_plane_001.use_remesh_preserve_volume = False
me_plane_001.use_remesh_preserve_attributes = False
me_plane_001.use_mirror_vertex_groups = False
me_plane_001.update()
me_plane_003 = bpy.data.meshes.new('Plane.003')
me_plane_003.from_pydata([(0.3867, -1.266, -0.06734), (0.3077, -1.142, 0.01922), (0.4168, -1.244, 0.09807), (0.4074, -1.37, 0.04204), (0.2271, -1.248, -0.1125), (0.2433, -1.203, 0.1247), (0.3091, -1.334, 0.1525), (0.1931, -1.362, -0.03246), (0.1633, -1.244, 0.05157), (0.218, -1.361, 0.1196), (1.093, -0.07444, 0.2793), (1.074, -0.135, 0.2143), (1.047, -0.1463, 0.1284), (0.1305, 0.9426, 0.2593), (0.1803, 0.9396, 0.1908), (0.7223, -0.8001, 0.29), (0.3754, 0.8987, 0.1058), (-0.003296, 1.29, -0.1108), (0.1906, 1.154, -0.01579), (-0.08152, 1.049, 0.009955), (-0.2564, 1.29, 0.009955), (-0.01856, 1.53, 0.009955), (0.2644, 1.438, 0.009955), (0.1433, 1.074, 0.2046), (-0.1451, 1.108, 0.2631), (-0.1451, 1.406, 0.2195), (0.08038, 1.493, 0.2046), (0.2037, 1.29, 0.2631), (-0.003296, 1.29, 0.372), (1.42, 0.06993, -0.156), (1.621, -0.09159, -0.04314), (1.327, -0.2161, -0.01255), (1.119, 0.06993, -0.01255), (1.327, 0.3559, -0.01255), (1.643, 0.2467, -0.01255), (1.519, -0.1867, 0.2187), (1.176, -0.146, 0.2882), (1.176, 0.208, 0.3221), (1.519, 0.3113, 0.2187), (1.561, 0.06993, 0.2882), (1.42, 0.06993, 0.4175), (-1.365, 0.08365, -0.1142), (-1.168, -0.102, -0.01776), (-1.444, -0.161, 0.008363), (-1.56, 0.03845, 0.04567), (-1.386, 0.2787, 0.04567), (-1.148, 0.2114, 0.008363), (-1.216, -0.1372, 0.2058), (-1.458, -0.07926, 0.2481), (-1.453, 0.1539, 0.221), (-1.28, 0.2421, 0.2058), (-1.144, 0.03845, 0.2481), (-1.374, 0.03845, 0.3351), (-0.0007057, -1.221, -0.08412), (0.1707, -1.341, -7.961e-05), (-0.06987, -1.434, 0.02269), (-0.2245, -1.221, 0.02269), (-0.0142, -1.008, 0.02269), (0.2361, -1.089, 0.02269), (0.129, -1.412, 0.1948), (-0.1261, -1.381, 0.2465), (-0.1261, -1.118, 0.208), (0.07329, -1.041, 0.1948), (0.1824, -1.221, 0.2465), (-0.0007057, -1.221, 0.3428), (-1.129, 0.5009, -0.09699), (-0.9089, 0.4687, -0.007787), (-1.093, 0.2661, 0.01638), (-1.341, 0.3941, 0.01638), (-1.296, 0.6698, 0.01638), (-1.02, 0.7121, 0.01638), (-0.9675, 0.3551, 0.1991), (-1.224, 0.2622, 0.254), (-1.35, 0.512, 0.2808), (-1.144, 0.7066, 0.1991), (-1.029, 0.5512, 0.254), (-1.129, 0.5009, 0.3562), (1.378, 0.5718, -0.06854), (1.276, 0.3247, -0.02316), (1.092, 0.543, -0.1462), (1.211, 0.8172, -0.04336), (1.466, 0.6913, 0.1768), (1.491, 0.3769, 0.199), (1.048, 0.3357, 0.08991), (0.9381, 0.6303, 0.07667), (1.187, 0.7599, 0.2305), (1.335, 0.5791, 0.3377), (1.186, 0.3711, 0.291), (1.043, 0.5718, 0.3197), (0.6137, -1.022, -0.1332), (0.5506, -1.334, -0.0371), (0.3031, -1.125, -0.09283), (0.3811, -0.877, -0.0193), (0.7046, -0.8624, 0.09549), (0.8226, -1.127, 0.09152), (0.4014, -1.315, 0.1848), (0.2713, -1.055, 0.1905), (0.4842, -0.8909, 0.2327), (0.6828, -0.9849, 0.2846), (0.5841, -1.254, 0.3015), (0.395, -1.046, 0.3414), (-0.4483, -1.19, -0.1418), (-0.2196, -1.307, 0.01511), (-0.5406, -1.415, 0.08279), (-0.747, -1.145, -0.006433), (-0.5406, -0.8753, -0.09565), (-0.2067, -0.9783, -0.06157), (-0.3496, -1.315, 0.2917), (-0.69, -1.255, 0.3445), (-0.69, -0.9104, 0.2661), (-0.3496, -0.8452, 0.1363), (-0.3077, -1.051, 0.2772), (-0.4483, -1.011, 0.3991), (-0.9924, -0.8276, -0.1204), (-0.8039, -0.6939, 0.01365), (-0.7687, -0.9952, -0.03015), (-1.059, -1.107, -0.05658), (-1.24, -0.8107, 0.01364), (-1.073, -0.6046, 0.07436), (-0.7351, -0.8141, 0.2223), (-0.8452, -1.104, 0.2164), (-1.147, -1.018, 0.19), (-1.177, -0.7697, 0.2328), (-0.9383, -0.7138, 0.309), (-0.9924, -0.9443, 0.3715), (0.4362, 1.14, -0.1398), (0.7133, 1.255, -0.03282), (0.648, 0.9489, -0.003841), (0.3937, 0.9221, 0.03754), (0.2292, 1.207, 0.03754), (0.4052, 1.418, -0.003841), (0.7272, 1.191, 0.2152), (0.5593, 0.9726, 0.2621), (0.3251, 1.082, 0.232), (0.3142, 1.298, 0.2152), (0.5819, 1.343, 0.2621), (0.478, 1.111, 0.3587), (-0.6625, 0.7292, -0.03878), (-0.8166, 0.6219, 0.2467), (-1.0, 0.7006, -0.02531), (-0.8762, 0.9111, -0.1579), (-0.5744, 1.016, -0.007208), (-0.5216, 0.8532, 0.2368), (-0.9976, 0.8178, 0.3153), (-1.064, 0.9793, 0.07179), (-0.822, 1.113, 0.0288), (-0.6583, 1.1, 0.1928), (-0.8235, 0.9517, 0.3883), (-0.9661, 1.11, 0.1887), (1.327, -0.5986, -0.1345), (1.502, -0.6866, 0.1015), (1.186, -0.8361, 0.05984), (0.9899, -0.5902, -0.1115), (1.257, -0.2823, -0.113), (1.512, -0.3437, 0.04143), (1.353, -0.6995, 0.3472), (1.004, -0.6816, 0.2758), (1.023, -0.3614, 0.107), (1.282, -0.235, 0.1482), (1.395, -0.4237, 0.3444), (1.115, -0.413, 0.3739), (0.8804, -0.8249, -0.08412), (1.052, -0.9867, -7.961e-05), (0.8112, -1.038, 0.02269), (0.7105, -0.8643, 0.0552), (0.8621, -0.6548, 0.0552), (1.07, -0.7135, 0.02269), (1.01, -1.017, 0.1948), (0.7998, -0.9669, 0.2316), (0.8034, -0.7637, 0.208), (0.9544, -0.6868, 0.1948), (1.073, -0.8643, 0.2316), (0.8728, -0.8643, 0.3075), (1.173, 0.875, 0.05875), (1.008, 0.6497, 0.259), (0.9402, 0.6638, -0.07319), (0.9629, 0.9293, -0.1576), (1.06, 1.153, 0.1003), (1.093, 1.004, 0.3578), (0.7376, 0.6991, 0.2251), (0.6958, 0.8405, -0.03761), (0.8114, 1.091, 0.01677), (0.8711, 1.14, 0.2371), (0.7575, 0.8913, 0.3548), (0.6443, 0.9802, 0.09877), (-1.428, -0.4684, 0.172), (-1.281, -0.6974, 0.08196), (-1.211, -0.5696, 0.3772), (-1.296, -0.2469, 0.3532), (-1.386, -0.1868, 0.03656), (-1.357, -0.4725, -0.1351), (-1.015, -0.6209, 0.1751), (-0.9613, -0.3618, 0.3774), (-1.039, -0.1174, 0.1593), (-1.167, -0.2876, -0.1215), (-1.032, -0.4606, -0.02218), (-0.9143, -0.3428, 0.04999), (-0.2955, 0.8776, 0.02951), (-0.1476, 1.028, 0.2781), (-0.4397, 0.8989, 0.3185), (-0.5757, 0.9247, 0.09228), (-0.4002, 1.071, -0.1552), (-0.1406, 1.14, -0.062), (-0.3128, 1.216, 0.3597), (-0.5783, 1.148, 0.2776), (-0.5599, 1.18, 0.01346), (-0.3772, 1.275, -0.06849), (-0.2624, 1.337, 0.1817), (-0.5393, 1.305, 0.1749), (1.136, -0.1997, -0.1048), (1.238, -0.2957, -0.05494), (1.095, -0.3262, -0.04143), (1.036, -0.2231, -0.02215), (1.126, -0.09887, -0.02215), (1.249, -0.1337, -0.04143), (1.213, -0.3139, 0.06067), (1.089, -0.2839, 0.08251), (1.091, -0.1634, 0.06849), (1.18, -0.1178, 0.06067), (1.25, -0.2231, 0.08251), (1.132, -0.2231, 0.1275), (-0.903, 0.5658, -0.1325), (-0.8371, 0.7154, -0.07426), (-0.7476, 0.5701, -0.05846), (-0.8378, 0.4639, -0.03591), (-1.01, 0.5144, -0.03591), (-1.02, 0.6636, -0.05846), (-0.8073, 0.6953, 0.06092), (-0.7915, 0.5461, 0.08647), (-0.9251, 0.5013, 0.07008), (-1.01, 0.5821, 0.06092), (-0.922, 0.7007, 0.08647), (-0.8755, 0.57, 0.1391), (0.3867, -1.266, -0.06734), (0.3077, -1.142, 0.01922), (0.4074, -1.37, 0.04204), (0.2918, -1.381, -0.09108), (0.2271, -1.248, -0.1125), (0.2433, -1.203, 0.1247), (0.3091, -1.334, 0.1525), (0.2722, -1.407, 0.03912), (0.1931, -1.362, -0.03246), (0.218, -1.361, 0.1196), (-1.413, 0.1839, -0.03966), (-1.352, 0.3015, -0.1309), (-1.269, 0.2449, -0.007845), (-1.352, 0.2123, 0.08734), (-1.512, 0.2363, 0.04722), (-1.521, 0.2894, -0.08218), (-1.324, 0.3994, -0.0505), (-1.309, 0.3487, 0.08025), (-1.433, 0.3143, 0.1081), (-1.512, 0.3455, 0.03948), (-1.43, 0.4222, -0.04263), (-1.387, 0.4019, 0.08632), (0.2843, 1.058, -0.05214), (0.2178, 1.163, 0.02071), (0.3097, 1.077, 0.08707), (0.3018, 0.9704, 0.03992), (0.3133, 1.062, -0.08552), (0.15, 1.073, -0.09011), (0.1636, 1.112, 0.1094), (0.2191, 1.001, 0.1329), (0.188, 0.9394, 0.03746), (0.1214, 0.9779, -0.02279), (0.09635, 1.077, 0.04794), (0.1423, 0.9786, 0.1052)], [(10, 11), (11, 12), (13, 14), (234, 238)], [(0, 1, 2), (0, 2, 3), (1, 4, 8), (2, 1, 5), (3, 2, 6), (1, 8, 5), (2, 5, 6), (4, 7, 8), (5, 8, 9), (8, 7, 9), (17, 18, 19), (18, 17, 22), (17, 19, 20), (17, 20, 21), (17, 21, 22), (18, 22, 27), (19, 18, 23), (20, 19, 24), (21, 20, 25), (22, 21, 26), (18, 27, 23), (19, 23, 24), (20, 24, 25), (21, 25, 26), (22, 26, 27), (23, 27, 28), (24, 23, 28), (25, 24, 28), (26, 25, 28), (27, 26, 28), (29, 30, 31), (30, 29, 34), (29, 31, 32), (29, 32, 33), (29, 33, 34), (30, 34, 39), (31, 30, 35), (32, 31, 36), (33, 32, 37), (34, 33, 38), (30, 39, 35), (31, 35, 36), (32, 36, 37), (33, 37, 38), (34, 38, 39), (35, 39, 40), (36, 35, 40), (37, 36, 40), (38, 37, 40), (39, 38, 40), (41, 42, 43), (42, 41, 46), (41, 43, 44), (41, 44, 45), (41, 45, 46), (42, 46, 51), (43, 42, 47), (44, 43, 48), (45, 44, 49), (46, 45, 50), (42, 51, 47), (43, 47, 48), (44, 48, 49), (45, 49, 50), (46, 50, 51), (47, 51, 52), (48, 47, 52), (49, 48, 52), (50, 49, 52), (51, 50, 52), (53, 54, 55), (54, 53, 58), (53, 55, 56), (53, 56, 57), (53, 57, 58), (54, 58, 63), (55, 54, 59), (56, 55, 60), (57, 56, 61), (58, 57, 62), (54, 63, 59), (55, 59, 60), (56, 60, 61), (57, 61, 62), (58, 62, 63), (59, 63, 64), (60, 59, 64), (61, 60, 64), (62, 61, 64), (63, 62, 64), (65, 66, 67), (66, 65, 70), (65, 67, 68), (65, 68, 69), (65, 69, 70), (66, 70, 75), (67, 66, 71), (68, 67, 72), (69, 68, 73), (70, 69, 74), (66, 75, 71), (67, 71, 72), (68, 72, 73), (69, 73, 74), (70, 74, 75), (71, 75, 76), (72, 71, 76), (73, 72, 76), (74, 73, 76), (75, 74, 76), (77, 78, 79), (78, 77, 82), (77, 79, 80), (77, 80, 81), (77, 81, 82), (78, 82, 87), (79, 78, 83), (80, 79, 84), (81, 80, 85), (82, 81, 86), (78, 87, 83), (79, 83, 84), (80, 84, 85), (81, 85, 86), (82, 86, 87), (83, 87, 88), (84, 83, 88), (85, 84, 88), (86, 85, 88), (87, 86, 88), (89, 90, 91), (90, 89, 94), (89, 91, 92), (89, 92, 93), (89, 93, 94), (90, 94, 99), (91, 90, 95), (92, 91, 96), (93, 92, 97), (94, 93, 98), (90, 99, 95), (91, 95, 96), (92, 96, 97), (93, 97, 98), (94, 98, 99), (95, 99, 100), (96, 95, 100), (97, 96, 100), (98, 97, 100), (99, 98, 100), (101, 102, 103), (102, 101, 106), (101, 103, 104), (101, 104, 105), (101, 105, 106), (102, 106, 111), (103, 102, 107), (104, 103, 108), (105, 104, 109), (106, 105, 110), (102, 111, 107), (103, 107, 108), (104, 108, 109), (105, 109, 110), (106, 110, 111), (107, 111, 112), (108, 107, 112), (109, 108, 112), (110, 109, 112), (111, 110, 112), (113, 114, 115), (114, 113, 118), (113, 115, 116), (113, 116, 117), (113, 117, 118), (114, 118, 123), (115, 114, 119), (116, 115, 120), (117, 116, 121), (118, 117, 122), (114, 123, 119), (115, 119, 120), (116, 120, 121), (117, 121, 122), (118, 122, 123), (119, 123, 124), (120, 119, 124), (121, 120, 124), (122, 121, 124), (123, 122, 124), (125, 126, 127), (126, 125, 130), (125, 127, 128), (125, 128, 129), (125, 129, 130), (126, 130, 135), (127, 126, 131), (128, 127, 132), (129, 128, 133), (130, 129, 134), (126, 135, 131), (127, 131, 132), (128, 132, 133), (129, 133, 134), (130, 134, 135), (131, 135, 136), (132, 131, 136), (133, 132, 136), (134, 133, 136), (135, 134, 136), (137, 138, 139), (138, 137, 142), (137, 139, 140), (137, 140, 141), (137, 141, 142), (138, 142, 147), (139, 138, 143), (140, 139, 144), (141, 140, 145), (142, 141, 146), (138, 147, 143), (139, 143, 144), (140, 144, 145), (141, 145, 146), (142, 146, 147), (143, 147, 148), (144, 143, 148), (145, 144, 148), (146, 145, 148), (147, 146, 148), (149, 150, 151), (150, 149, 154), (149, 151, 152), (149, 152, 153), (149, 153, 154), (150, 154, 159), (151, 150, 155), (152, 151, 156), (153, 152, 157), (154, 153, 158), (150, 159, 155), (151, 155, 156), (152, 156, 157), (153, 157, 158), (154, 158, 159), (155, 159, 160), (156, 155, 160), (157, 156, 160), (158, 157, 160), (159, 158, 160), (161, 162, 163), (162, 161, 166), (161, 163, 164), (161, 164, 165), (161, 165, 166), (162, 166, 171), (163, 162, 167), (164, 163, 168), (165, 164, 169), (166, 165, 170), (162, 171, 167), (163, 167, 168), (164, 168, 169), (165, 169, 170), (166, 170, 171), (167, 171, 172), (168, 167, 172), (169, 168, 172), (170, 169, 172), (171, 170, 172), (173, 174, 175), (174, 173, 178), (173, 175, 176), (173, 176, 177), (173, 177, 178), (174, 178, 183), (175, 174, 179), (176, 175, 180), (177, 176, 181), (178, 177, 182), (174, 183, 179), (175, 179, 180), (176, 180, 181), (177, 181, 182), (178, 182, 183), (179, 183, 184), (180, 179, 184), (181, 180, 184), (182, 181, 184), (183, 182, 184), (185, 186, 187), (186, 185, 190), (185, 187, 188), (185, 188, 189), (185, 189, 190), (186, 190, 195), (187, 186, 191), (188, 187, 192), (189, 188, 193), (190, 189, 194), (186, 195, 191), (187, 191, 192), (188, 192, 193), (189, 193, 194), (190, 194, 195), (191, 195, 196), (192, 191, 196), (193, 192, 196), (194, 193, 196), (195, 194, 196), (197, 198, 199), (198, 197, 202), (197, 199, 200), (197, 200, 201), (197, 201, 202), (198, 202, 207), (199, 198, 203), (200, 199, 204), (201, 200, 205), (202, 201, 206), (198, 207, 203), (199, 203, 204), (200, 204, 205), (201, 205, 206), (202, 206, 207), (203, 207, 208), (204, 203, 208), (205, 204, 208), (206, 205, 208), (207, 206, 208), (209, 210, 211), (210, 209, 214), (209, 211, 212), (209, 212, 213), (209, 213, 214), (210, 214, 219), (211, 210, 215), (212, 211, 216), (213, 212, 217), (214, 213, 218), (210, 219, 215), (211, 215, 216), (212, 216, 217), (213, 217, 218), (214, 218, 219), (215, 219, 220), (216, 215, 220), (217, 216, 220), (218, 217, 220), (219, 218, 220), (221, 222, 223), (222, 221, 226), (221, 223, 224), (221, 224, 225), (221, 225, 226), (222, 226, 231), (223, 222, 227), (224, 223, 228), (225, 224, 229), (226, 225, 230), (222, 231, 227), (223, 227, 228), (224, 228, 229), (225, 229, 230), (226, 230, 231), (227, 231, 232), (228, 227, 232), (229, 228, 232), (230, 229, 232), (231, 230, 232), (234, 233, 237), (233, 235, 236), (233, 236, 237), (236, 235, 240), (237, 236, 241), (235, 239, 240), (236, 240, 241), (239, 238, 242), (240, 239, 242), (241, 240, 242), (243, 244, 245), (244, 243, 248), (243, 245, 246), (243, 246, 247), (243, 247, 248), (244, 248, 253), (245, 244, 249), (246, 245, 250), (247, 246, 251), (248, 247, 252), (244, 253, 249), (245, 249, 250), (246, 250, 251), (247, 251, 252), (248, 252, 253), (249, 253, 254), (250, 249, 254), (251, 250, 254), (252, 251, 254), (253, 252, 254), (255, 256, 257), (256, 255, 260), (255, 257, 258), (255, 258, 259), (255, 259, 260), (256, 260, 265), (257, 256, 261), (258, 257, 262), (259, 258, 263), (260, 259, 264), (256, 265, 261), (257, 261, 262), (258, 262, 263), (259, 263, 264), (260, 264, 265), (261, 265, 266), (262, 261, 266), (263, 262, 266), (264, 263, 266), (265, 264, 266)])
me_plane_003.polygons.foreach_set('use_smooth', [True] * 420)
_uv = me_plane_003.uv_layers.new(name='UVMap')
_uv.uv.foreach_set('vector', [0.1262, 0.9871, 0.1334, 0.9473, 0.1623, 0.9767, 0.6994, 0.9879, 0.6846, 0.9493, 0.7135, 0.9608, 0.4413, 0.9011, 0.4413, 0.9475, 0.4056, 0.9255, 0.1623, 0.9767, 0.1334, 0.9473, 0.1623, 0.9376, 0.7135, 0.9608, 0.6846, 0.9493, 0.7158, 0.9301, 0.4413, 0.9011, 0.4056, 0.9255, 0.4074, 0.8983, 0.212, 0.6751, 0.2368, 0.7112, 0.2001, 0.7086, 0.4413, 0.9475, 0.4087, 0.9528, 0.4056, 0.9255, 0.2368, 0.7112, 0.2368, 0.7329, 0.2034, 0.7318, 0.2427, 0.7556, 0.2242, 0.7776, 0.2093, 0.7452, 0.4242, 0.167, 0.3667, 0.1851, 0.3964, 0.1264, 0.3667, 0.1851, 0.4242, 0.167, 0.4032, 0.2457, 0.4056, 0.84, 0.3969, 0.8888, 0.3436, 0.8414, 0.4242, 0.167, 0.4689, 0.1373, 0.4689, 0.215, 0.4242, 0.167, 0.4689, 0.215, 0.4032, 0.2457, 0.8203, 0.432, 0.8203, 0.5006, 0.7546, 0.4705, 0.8015, 0.3738, 0.8203, 0.432, 0.7639, 0.4166, 0.3436, 0.8414, 0.3969, 0.8888, 0.3432, 0.9233, 0.8917, 0.4803, 0.8811, 0.3974, 0.9374, 0.4302, 0.6786, 0.9354, 0.6134, 0.9421, 0.6267, 0.8937, 0.8203, 0.432, 0.7546, 0.4705, 0.7639, 0.4166, 0.3969, 0.8888, 0.4056, 0.9413, 0.3432, 0.9233, 0.8811, 0.3974, 0.9399, 0.3738, 0.9374, 0.4302, 0.8917, 0.4803, 0.9374, 0.4302, 0.9399, 0.4832, 0.6786, 0.9354, 0.6267, 0.8937, 0.6786, 0.8642, 0.4569, 0.7263, 0.4416, 0.6746, 0.4923, 0.6773, 0.5278, 0.7193, 0.4569, 0.7263, 0.4923, 0.6773, 0.5278, 0.6448, 0.5278, 0.7193, 0.4923, 0.6773, 0.4722, 0.6231, 0.5278, 0.6448, 0.4923, 0.6773, 0.4416, 0.6746, 0.4722, 0.6231, 0.4923, 0.6773, 0.05764, 0.06309, 0.04805, 0.1342, 0.0, 0.07269, 0.04805, 0.1342, 0.05764, 0.06309, 0.1262, 0.1083, 0.6051, 0.6366, 0.6014, 0.6953, 0.5321, 0.6467, 0.05764, 0.06309, 0.0482, 0.0, 0.1262, 0.02202, 0.05764, 0.06309, 0.1262, 0.02202, 0.1262, 0.1083, 0.179, 0.1539, 0.2444, 0.1264, 0.2424, 0.2153, 0.1262, 0.2037, 0.179, 0.1539, 0.1831, 0.2298, 0.5321, 0.6467, 0.6014, 0.6953, 0.529, 0.7386, 0.4416, 0.3968, 0.4416, 0.4839, 0.3588, 0.4487, 0.6134, 0.6515, 0.6846, 0.6199, 0.6747, 0.6834, 0.179, 0.1539, 0.2424, 0.2153, 0.1831, 0.2298, 0.6014, 0.6953, 0.6051, 0.7513, 0.529, 0.7386, 0.4416, 0.4839, 0.3684, 0.5148, 0.3588, 0.4487, 0.4416, 0.3968, 0.3588, 0.4487, 0.3856, 0.3738, 0.6134, 0.6515, 0.6747, 0.6834, 0.6447, 0.7304, 0.1831, 0.2298, 0.2424, 0.2153, 0.2444, 0.2558, 0.529, 0.5221, 0.6134, 0.514, 0.5896, 0.5721, 0.5292, 0.6084, 0.529, 0.5221, 0.5896, 0.5721, 0.6134, 0.6366, 0.5292, 0.6084, 0.5896, 0.5721, 0.6447, 0.7304, 0.6747, 0.6834, 0.6846, 0.7496, 0.9197, 0.1764, 0.8608, 0.1435, 0.9228, 0.1264, 0.8608, 0.1435, 0.9197, 0.1764, 0.8659, 0.2196, 0.953, 0.6199, 0.9441, 0.6694, 0.8997, 0.6396, 0.529, 0.8065, 0.5644, 0.7621, 0.5727, 0.8348, 0.9197, 0.1764, 0.9228, 0.2338, 0.8659, 0.2196, 0.8811, 0.4227, 0.8811, 0.4897, 0.8203, 0.4651, 0.861, 0.3738, 0.8811, 0.4227, 0.8242, 0.4181, 0.8997, 0.6396, 0.9441, 0.6694, 0.8991, 0.7025, 0.5727, 0.8348, 0.5644, 0.7621, 0.6117, 0.7959, 0.9946, 0.4455, 0.9399, 0.454, 0.9467, 0.4112, 0.8811, 0.4227, 0.8203, 0.4651, 0.8242, 0.4181, 0.9441, 0.6694, 0.953, 0.7229, 0.8991, 0.7025, 0.5644, 0.7621, 0.6126, 0.7513, 0.6117, 0.7959, 0.5727, 0.8348, 0.6117, 0.7959, 0.6126, 0.8407, 0.9946, 0.4455, 0.9467, 0.4112, 0.9946, 0.3738, 0.8267, 0.7077, 0.8183, 0.6626, 0.8728, 0.677, 0.8875, 0.7077, 0.8267, 0.7077, 0.8728, 0.677, 0.8991, 0.6507, 0.8875, 0.7077, 0.8728, 0.677, 0.8621, 0.6199, 0.8991, 0.6507, 0.8728, 0.677, 0.8183, 0.6626, 0.8621, 0.6199, 0.8728, 0.677, 0.618, 0.03593, 0.5672, 0.05186, 0.5934, 0.0, 0.5672, 0.05186, 0.618, 0.03593, 0.5994, 0.1055, 0.9772, 0.2558, 0.9695, 0.299, 0.9223, 0.257, 0.618, 0.03593, 0.6575, 0.009657, 0.6575, 0.07831, 0.618, 0.03593, 0.6575, 0.07831, 0.5994, 0.1055, 0.1243, 0.7734, 0.1243, 0.8341, 0.0662, 0.8075, 0.1076, 0.7219, 0.1243, 0.7734, 0.07441, 0.7598, 0.9223, 0.257, 0.9695, 0.299, 0.922, 0.3295, 0.9297, 0.5956, 0.9204, 0.5223, 0.9702, 0.5513, 0.4993, 0.9913, 0.4416, 0.9972, 0.4534, 0.9544, 0.1243, 0.7734, 0.0662, 0.8075, 0.07441, 0.7598, 0.9695, 0.299, 0.9772, 0.3454, 0.922, 0.3295, 0.9204, 0.5223, 0.9724, 0.5014, 0.9702, 0.5513, 0.9297, 0.5956, 0.9702, 0.5513, 0.9724, 0.5981, 0.4993, 0.9913, 0.4534, 0.9544, 0.4993, 0.9283, 0.8482, 0.8531, 0.8347, 0.8074, 0.8795, 0.8098, 0.9109, 0.8469, 0.8482, 0.8531, 0.8795, 0.8098, 0.9109, 0.7811, 0.9109, 0.8469, 0.8795, 0.8098, 0.8617, 0.7619, 0.9109, 0.7811, 0.8795, 0.8098, 0.8347, 0.8074, 0.8617, 0.7619, 0.8795, 0.8098, 0.4016, 0.5608, 0.3432, 0.5645, 0.3777, 0.5148, 0.3432, 0.5645, 0.4016, 0.5608, 0.3777, 0.6211, 0.8785, 0.0, 0.9327, 0.0187, 0.8714, 0.04686, 0.4016, 0.5608, 0.4416, 0.5396, 0.4416, 0.6054, 0.4016, 0.5608, 0.4416, 0.6054, 0.3777, 0.6211, 0.7481, 0.2228, 0.7123, 0.1719, 0.7799, 0.1564, 0.2444, 0.9235, 0.2585, 0.8574, 0.2967, 0.9026, 0.8714, 0.04686, 0.9327, 0.0187, 0.9327, 0.08563, 0.8534, 0.5541, 0.8543, 0.6129, 0.7885, 0.5924, 0.8543, 0.5014, 0.8534, 0.5541, 0.8087, 0.5227, 0.7481, 0.2228, 0.7799, 0.1564, 0.8, 0.1977, 0.2444, 0.9235, 0.2967, 0.9026, 0.2967, 0.9609, 0.8714, 0.04686, 0.9327, 0.08563, 0.8736, 0.108, 0.8534, 0.5541, 0.7885, 0.5924, 0.8087, 0.5227, 0.7123, 0.1719, 0.7404, 0.1264, 0.7799, 0.1564, 0.7675, 0.8588, 0.7595, 0.8102, 0.788, 0.8125, 0.8347, 0.8517, 0.7675, 0.8588, 0.788, 0.8125, 0.8347, 0.7835, 0.8347, 0.8517, 0.788, 0.8125, 0.7671, 0.7619, 0.8347, 0.7835, 0.788, 0.8125, 0.7799, 0.1564, 0.7404, 0.1264, 0.8, 0.1316, 0.7498, 0.6757, 0.7595, 0.733, 0.6906, 0.7195, 0.0662, 0.8341, 0.126, 0.8595, 0.07535, 0.8988, 0.7498, 0.6757, 0.6906, 0.7195, 0.6846, 0.6415, 0.7498, 0.6757, 0.6846, 0.6415, 0.7595, 0.6199, 0.126, 0.8595, 0.126, 0.93, 0.07535, 0.8988, 0.312, 0.006561, 0.3647, 0.0, 0.3647, 0.06703, 0.2482, 0.04912, 0.312, 0.006561, 0.3192, 0.06371, 0.7205, 0.2741, 0.794, 0.2592, 0.794, 0.3159, 0.8062, 0.6812, 0.8183, 0.7619, 0.7595, 0.725, 0.8183, 0.6199, 0.8062, 0.6812, 0.7617, 0.6614, 0.312, 0.006561, 0.3647, 0.06703, 0.3192, 0.06371, 0.2482, 0.04912, 0.3192, 0.06371, 0.2731, 0.1145, 0.7205, 0.2741, 0.794, 0.3159, 0.7246, 0.3431, 0.8062, 0.6812, 0.7595, 0.725, 0.7617, 0.6614, 0.8608, 0.1264, 0.8601, 0.1862, 0.8, 0.1705, 0.3192, 0.06371, 0.3647, 0.06703, 0.3365, 0.119, 0.2731, 0.1145, 0.3192, 0.06371, 0.3365, 0.119, 0.7246, 0.3431, 0.794, 0.3159, 0.779, 0.3738, 0.8601, 0.1862, 0.8608, 0.2463, 0.8028, 0.2306, 0.8, 0.1705, 0.8601, 0.1862, 0.8028, 0.2306, 0.3095, 0.3092, 0.3588, 0.3552, 0.2814, 0.3767, 0.3588, 0.3552, 0.3095, 0.3092, 0.3588, 0.2649, 0.3095, 0.3092, 0.2814, 0.3767, 0.2444, 0.3212, 0.3095, 0.3092, 0.2444, 0.3212, 0.2896, 0.2494, 0.3095, 0.3092, 0.2896, 0.2494, 0.3588, 0.2649, 0.7564, 0.733, 0.7564, 0.8187, 0.6846, 0.7807, 0.5963, 0.8467, 0.5963, 0.9279, 0.5339, 0.9067, 0.03283, 0.4382, 0.07319, 0.3913, 0.1032, 0.4556, 0.0, 0.4902, 0.03283, 0.4382, 0.0531, 0.4983, 0.2433, 0.854, 0.2433, 0.9214, 0.1935, 0.8998, 0.7564, 0.733, 0.6846, 0.7807, 0.6957, 0.7358, 0.5963, 0.8467, 0.5339, 0.9067, 0.529, 0.8407, 0.03283, 0.4382, 0.1032, 0.4556, 0.0531, 0.4983, 0.2433, 0.9214, 0.1977, 0.9512, 0.1935, 0.8998, 0.7564, 0.8187, 0.7094, 0.8445, 0.6846, 0.7807, 0.3529, 0.7191, 0.3432, 0.6729, 0.4089, 0.692, 0.4244, 0.7191, 0.3529, 0.7191, 0.4089, 0.692, 0.0531, 0.4983, 0.1032, 0.4556, 0.104, 0.4983, 0.3919, 0.6211, 0.4357, 0.6543, 0.4089, 0.692, 0.3432, 0.6729, 0.3919, 0.6211, 0.4089, 0.692, 0.1262, 0.3044, 0.1775, 0.2558, 0.1967, 0.3086, 0.6441, 0.2618, 0.6435, 0.1932, 0.7123, 0.2359, 0.1262, 0.3044, 0.1967, 0.3086, 0.1466, 0.3784, 0.6435, 0.1932, 0.6466, 0.1264, 0.7123, 0.1493, 0.6435, 0.1932, 0.7123, 0.1493, 0.7123, 0.2359, 0.3212, 0.57, 0.3212, 0.6394, 0.2444, 0.594, 0.3129, 0.499, 0.3212, 0.57, 0.2559, 0.536, 0.1466, 0.3784, 0.1967, 0.3086, 0.2378, 0.3784, 0.1278, 0.4993, 0.1262, 0.4126, 0.2059, 0.4452, 0.4551, 0.3738, 0.529, 0.3907, 0.4925, 0.4307, 0.3212, 0.57, 0.2444, 0.594, 0.2559, 0.536, 0.1967, 0.3086, 0.2384, 0.3003, 0.2378, 0.3784, 0.1262, 0.4126, 0.2059, 0.3784, 0.2059, 0.4452, 0.1278, 0.4993, 0.2059, 0.4452, 0.1922, 0.5192, 0.4551, 0.3738, 0.4925, 0.4307, 0.4416, 0.4615, 0.7885, 0.6129, 0.7226, 0.6129, 0.7213, 0.5779, 0.7885, 0.5278, 0.7885, 0.6129, 0.7213, 0.5779, 0.7031, 0.514, 0.7885, 0.5278, 0.7213, 0.5779, 0.4925, 0.4307, 0.529, 0.4874, 0.4656, 0.5008, 0.4416, 0.4615, 0.4925, 0.4307, 0.4656, 0.5008, 0.06456, 0.3283, 0.0, 0.3377, 0.02836, 0.2679, 0.0, 0.3377, 0.06456, 0.3283, 0.04052, 0.3913, 0.06456, 0.3283, 0.02836, 0.2679, 0.1019, 0.2786, 0.06456, 0.3283, 0.1019, 0.2786, 0.1019, 0.3659, 0.06456, 0.3283, 0.1019, 0.3659, 0.04052, 0.3913, 0.0662, 0.7778, 0.0662, 0.844, 0.0, 0.8223, 0.04606, 0.7219, 0.0662, 0.7778, 0.006038, 0.764, 0.8615, 0.3644, 0.86, 0.3002, 0.922, 0.3301, 0.1476, 0.5192, 0.2206, 0.556, 0.1629, 0.5875, 0.9879, 0.01429, 0.9879, 0.08162, 0.9393, 0.05193, 0.0662, 0.7778, 0.0, 0.8223, 0.006038, 0.764, 0.86, 0.3002, 0.922, 0.2558, 0.922, 0.3301, 0.2206, 0.556, 0.2232, 0.6253, 0.1629, 0.5875, 0.1476, 0.5192, 0.1629, 0.5875, 0.1262, 0.5622, 0.9879, 0.01429, 0.9393, 0.05193, 0.9327, 0.0, 0.6446, 0.3738, 0.6371, 0.3195, 0.6966, 0.3232, 0.7205, 0.3675, 0.6446, 0.3738, 0.6966, 0.3232, 0.1629, 0.5875, 0.2232, 0.6253, 0.1595, 0.6253, 0.665, 0.266, 0.7205, 0.2896, 0.6966, 0.3232, 0.6371, 0.3195, 0.665, 0.266, 0.6966, 0.3232, 0.3097, 0.8088, 0.2444, 0.7649, 0.3097, 0.7368, 0.2444, 0.7649, 0.3097, 0.8088, 0.2466, 0.85, 0.4923, 0.1064, 0.4641, 0.03368, 0.5111, 0.04855, 0.4923, 0.1064, 0.5111, 0.04855, 0.5612, 0.1064, 0.3097, 0.8088, 0.3051, 0.8574, 0.2466, 0.85, 0.1304, 0.937, 0.1262, 0.854, 0.1935, 0.8843, 0.6134, 0.8202, 0.6219, 0.7496, 0.6787, 0.7706, 0.6215, 0.8642, 0.6134, 0.8202, 0.6787, 0.8396, 0.5612, 0.1064, 0.5111, 0.04855, 0.5672, 0.04489, 0.0, 0.9148, 0.01561, 0.8479, 0.05682, 0.8821, 0.1304, 0.937, 0.1935, 0.8843, 0.1935, 0.9376, 0.6134, 0.8202, 0.6787, 0.7706, 0.6787, 0.8396, 0.5111, 0.04855, 0.5244, 0.0, 0.5672, 0.04489, 0.01561, 0.8479, 0.06323, 0.844, 0.05682, 0.8821, 0.0, 0.9148, 0.05682, 0.8821, 0.06323, 0.9347, 0.2519, 0.7368, 0.2444, 0.6864, 0.3072, 0.702, 0.3205, 0.7368, 0.2519, 0.7368, 0.3072, 0.702, 0.5672, 0.04489, 0.5244, 0.0, 0.5648, 0.01143, 0.2923, 0.6394, 0.3332, 0.6737, 0.3072, 0.702, 0.2444, 0.6864, 0.2923, 0.6394, 0.3072, 0.702, 0.2001, 0.7452, 0.1262, 0.7128, 0.1975, 0.6825, 0.4416, 0.7263, 0.5191, 0.7591, 0.46, 0.8136, 0.1262, 0.7788, 0.1981, 0.7452, 0.1961, 0.7896, 0.1262, 0.7788, 0.1961, 0.7896, 0.1343, 0.8508, 0.5191, 0.7591, 0.5191, 0.8301, 0.46, 0.8136, 0.4577, 0.2803, 0.5438, 0.2462, 0.5239, 0.3205, 0.1975, 0.6825, 0.1262, 0.7128, 0.1291, 0.646, 0.08679, 0.633, 0.08679, 0.7008, 0.04467, 0.6764, 0.1343, 0.8508, 0.1961, 0.7896, 0.1981, 0.854, 0.6371, 0.3713, 0.5637, 0.3738, 0.5881, 0.323, 0.4577, 0.2803, 0.5239, 0.3205, 0.4753, 0.3422, 0.1975, 0.6825, 0.1291, 0.646, 0.2001, 0.6253, 0.08679, 0.633, 0.04467, 0.6764, 0.02366, 0.6147, 0.5637, 0.3738, 0.5438, 0.3152, 0.5881, 0.323, 0.6371, 0.3713, 0.5881, 0.323, 0.6371, 0.2884, 0.4753, 0.3422, 0.5239, 0.3205, 0.5438, 0.3738, 0.04467, 0.6764, 0.002016, 0.7219, 0.0, 0.655, 0.02366, 0.6147, 0.04467, 0.6764, 0.0, 0.655, 0.5881, 0.323, 0.5438, 0.3152, 0.5679, 0.2704, 0.6371, 0.2884, 0.5881, 0.323, 0.5679, 0.2704, 0.1098, 0.1716, 0.06726, 0.2032, 0.03611, 0.1342, 0.6065, 0.3764, 0.6053, 0.4347, 0.529, 0.3738, 0.411, 0.7191, 0.4103, 0.7839, 0.3432, 0.7263, 0.6053, 0.4347, 0.6065, 0.514, 0.5303, 0.4603, 0.6053, 0.4347, 0.5303, 0.4603, 0.529, 0.3738, 0.06726, 0.2032, 0.1144, 0.2679, 0.02674, 0.2679, 0.03611, 0.1342, 0.06726, 0.2032, 0.0, 0.2123, 0.3432, 0.7263, 0.4103, 0.7839, 0.3433, 0.8243, 0.1489, 0.0, 0.2482, 0.01581, 0.1924, 0.06254, 0.5111, 0.9154, 0.4416, 0.9283, 0.4495, 0.8689, 0.06726, 0.2032, 0.02674, 0.2679, 0.0, 0.2123, 0.4103, 0.7839, 0.411, 0.84, 0.3433, 0.8243, 0.2482, 0.01581, 0.2482, 0.1124, 0.1924, 0.06254, 0.1489, 0.0, 0.1924, 0.06254, 0.1262, 0.06193, 0.5111, 0.9154, 0.4495, 0.8689, 0.5111, 0.8301, 0.5279, 0.5078, 0.5279, 0.5766, 0.4595, 0.5679, 0.4416, 0.5008, 0.5279, 0.5078, 0.4595, 0.5679, 0.1924, 0.06254, 0.2482, 0.1124, 0.1772, 0.1264, 0.1262, 0.06193, 0.1924, 0.06254, 0.1772, 0.1264, 0.5279, 0.5766, 0.492, 0.6231, 0.4595, 0.5679, 0.9622, 0.8031, 0.9109, 0.7744, 0.965, 0.7595, 0.9109, 0.7744, 0.9622, 0.8031, 0.9153, 0.8408, 1.0, 0.6199, 0.9922, 0.6631, 0.9535, 0.6371, 0.8347, 0.9012, 0.8655, 0.8626, 0.8728, 0.9259, 0.9622, 0.8031, 0.965, 0.8531, 0.9153, 0.8408, 0.9605, 0.8958, 0.9605, 0.9541, 0.9075, 0.9327, 0.943, 0.8531, 0.9605, 0.8958, 0.9109, 0.8918, 0.9535, 0.6371, 0.9922, 0.6631, 0.953, 0.6919, 0.8728, 0.9259, 0.8655, 0.8626, 0.9068, 0.892, 0.1139, 0.9925, 0.0662, 1.0, 0.07214, 0.9627, 0.9605, 0.8958, 0.9075, 0.9327, 0.9109, 0.8918, 0.9922, 0.6631, 1.0, 0.7097, 0.953, 0.6919, 0.8655, 0.8626, 0.9075, 0.8531, 0.9068, 0.892, 0.8728, 0.9259, 0.9068, 0.892, 0.9075, 0.931, 0.1139, 0.9925, 0.07214, 0.9627, 0.1139, 0.93, 0.7669, 0.9353, 0.7595, 0.896, 0.807, 0.9085, 0.8199, 0.9353, 0.7669, 0.9353, 0.807, 0.9085, 0.83, 0.8856, 0.8199, 0.9353, 0.807, 0.9085, 0.7977, 0.8588, 0.83, 0.8856, 0.807, 0.9085, 0.7595, 0.896, 0.7977, 0.8588, 0.807, 0.9085, 0.686, 0.4121, 0.7546, 0.4619, 0.6813, 0.494, 0.7546, 0.4619, 0.686, 0.4121, 0.7546, 0.3738, 0.4641, 0.02755, 0.4641, 0.1119, 0.4203, 0.07495, 0.4641, 0.02755, 0.4203, 0.07495, 0.3946, 0.0, 0.7515, 0.9301, 0.6923, 0.8953, 0.7515, 0.8511, 0.8095, 0.00388, 0.8095, 0.0912, 0.7359, 0.04401, 0.7359, 0.1102, 0.6575, 0.1153, 0.6647, 0.0563, 0.4203, 0.07495, 0.4641, 0.1119, 0.391, 0.1229, 0.3946, 0.0, 0.4203, 0.07495, 0.3647, 0.05967, 0.7515, 0.8511, 0.6923, 0.8953, 0.6846, 0.8445, 0.8095, 0.00388, 0.7359, 0.04401, 0.7415, 0.0, 0.7359, 0.1102, 0.6647, 0.0563, 0.7359, 0.03514, 0.4203, 0.07495, 0.391, 0.1229, 0.3647, 0.05967, 0.3333, 0.3767, 0.3371, 0.4324, 0.2907, 0.3985, 0.8095, 0.0912, 0.7471, 0.113, 0.7359, 0.04401, 0.2643, 0.499, 0.2444, 0.4521, 0.3036, 0.472, 0.7359, 0.03514, 0.6647, 0.0563, 0.7126, 0.0, 0.3371, 0.4324, 0.3313, 0.499, 0.3036, 0.472, 0.2907, 0.3985, 0.3371, 0.4324, 0.3036, 0.472, 0.2444, 0.4521, 0.2907, 0.3985, 0.3036, 0.472, 0.8095, 0.07722, 0.8714, 0.05404, 0.8714, 0.1158, 0.8714, 0.05404, 0.8095, 0.07722, 0.8153, 0.0, 0.6236, 0.3738, 0.6813, 0.3965, 0.6065, 0.4314, 0.5731, 0.2341, 0.5678, 0.157, 0.632, 0.2007, 0.5731, 0.2341, 0.632, 0.2007, 0.6435, 0.265, 0.2614, 0.2494, 0.2444, 0.1999, 0.3256, 0.2244, 0.4577, 0.3402, 0.3838, 0.3738, 0.4033, 0.3208, 0.6065, 0.4314, 0.6813, 0.3965, 0.6813, 0.4768, 0.632, 0.2007, 0.5678, 0.157, 0.6435, 0.1264, 0.2444, 0.1999, 0.2753, 0.1264, 0.3016, 0.1762, 0.3838, 0.3738, 0.3588, 0.2896, 0.4033, 0.3208, 0.4577, 0.3402, 0.4033, 0.3208, 0.4577, 0.2624, 0.6065, 0.4314, 0.6813, 0.4768, 0.6182, 0.5033, 0.2753, 0.1264, 0.3667, 0.1397, 0.3016, 0.1762, 0.2444, 0.1999, 0.3016, 0.1762, 0.3256, 0.2244, 0.4033, 0.3208, 0.3588, 0.2896, 0.377, 0.2494, 0.4577, 0.2624, 0.4033, 0.3208, 0.377, 0.2494, 0.9228, 0.2013, 0.9558, 0.1264, 0.988, 0.2013, 0.3016, 0.1762, 0.3667, 0.1397, 0.3667, 0.2065, 0.3256, 0.2244, 0.3016, 0.1762, 0.3667, 0.2065, 0.794, 0.2974, 0.86, 0.3411, 0.7987, 0.3738, 0.86, 0.3411, 0.794, 0.2974, 0.86, 0.2558, 0.09331, 0.5245, 0.09331, 0.6046, 0.04649, 0.5702, 0.09331, 0.5245, 0.04649, 0.5702, 0.02781, 0.4983, 0.529, 0.9978, 0.5397, 0.947, 0.5909, 0.9951, 0.9204, 0.5069, 0.9204, 0.5955, 0.8543, 0.5528, 0.6242, 0.514, 0.7031, 0.5201, 0.6802, 0.5754, 0.04649, 0.5702, 0.09331, 0.6046, 0.02652, 0.6147, 0.02781, 0.4983, 0.04649, 0.5702, 0.0, 0.5549, 0.5909, 0.9951, 0.5397, 0.947, 0.5909, 0.9279, 0.9204, 0.5069, 0.8543, 0.5528, 0.8562, 0.5014, 0.6242, 0.514, 0.6802, 0.5754, 0.6134, 0.5844, 0.5678, 0.1353, 0.5678, 0.1977, 0.5179, 0.1546, 0.4854, 0.1264, 0.5179, 0.1546, 0.4689, 0.1705, 0.9204, 0.5955, 0.8566, 0.6063, 0.8543, 0.5528, 0.6802, 0.5754, 0.7031, 0.6034, 0.6363, 0.6199, 0.6134, 0.5844, 0.6802, 0.5754, 0.6363, 0.6199, 0.5179, 0.1546, 0.5678, 0.1977, 0.5246, 0.2026, 0.4689, 0.1705, 0.5179, 0.1546, 0.5246, 0.2026, 0.487, 0.2367, 0.4689, 0.1705, 0.5246, 0.2026, 0.1238, 0.5841, 0.09331, 0.5671, 0.1254, 0.5582, 0.09331, 0.5671, 0.1238, 0.5841, 0.09593, 0.6064, 0.4389, 0.7191, 0.4342, 0.7447, 0.4113, 0.7293, 0.2967, 0.9399, 0.315, 0.917, 0.3193, 0.9545, 0.1238, 0.5841, 0.1254, 0.6137, 0.09593, 0.6064, 0.1247, 0.5236, 0.1247, 0.5582, 0.09331, 0.5455, 0.1143, 0.4983, 0.1247, 0.5236, 0.09532, 0.5212, 0.4113, 0.7293, 0.4342, 0.7447, 0.411, 0.7618, 0.3193, 0.9545, 0.315, 0.917, 0.3395, 0.9344, 0.5276, 0.9654, 0.4993, 0.9698, 0.5028, 0.9477, 0.1247, 0.5236, 0.09331, 0.5455, 0.09532, 0.5212, 0.4342, 0.7447, 0.4389, 0.7724, 0.411, 0.7618, 0.315, 0.917, 0.3399, 0.9114, 0.3395, 0.9344, 0.3193, 0.9545, 0.3395, 0.9344, 0.3399, 0.9576, 0.5276, 0.9654, 0.5028, 0.9477, 0.5276, 0.9283, 0.9272, 0.2467, 0.9228, 0.2234, 0.951, 0.2309, 0.9586, 0.2467, 0.9272, 0.2467, 0.951, 0.2309, 0.9646, 0.2173, 0.9586, 0.2467, 0.951, 0.2309, 0.9455, 0.2013, 0.9646, 0.2173, 0.951, 0.2309, 0.9228, 0.2234, 0.9455, 0.2013, 0.951, 0.2309, 0.1254, 0.6433, 0.08679, 0.6619, 0.09021, 0.6204, 0.08679, 0.6619, 0.1254, 0.6433, 0.1254, 0.6812, 0.1254, 0.6433, 0.09021, 0.6204, 0.1195, 0.6147, 0.04997, 0.9767, 0.01491, 0.9917, 0.02808, 0.9528, 0.04997, 0.9767, 0.02808, 0.9528, 0.04997, 0.9351, 0.2437, 0.3784, 0.2437, 0.418, 0.2059, 0.3994, 0.2024, 0.6751, 0.2001, 0.6336, 0.2312, 0.6451, 0.3097, 0.8046, 0.3408, 0.7888, 0.3408, 0.8268, 0.02808, 0.9528, 0.01491, 0.9917, 0.0, 0.9598, 0.2437, 0.418, 0.2417, 0.4447, 0.2163, 0.4349, 0.2001, 0.6336, 0.2436, 0.6253, 0.2312, 0.6451, 0.2024, 0.6751, 0.2312, 0.6451, 0.2401, 0.6751, 0.3097, 0.8046, 0.3408, 0.8268, 0.3133, 0.8334, 0.02808, 0.9528, 0.0, 0.9598, 0.01471, 0.9347, 0.2437, 0.418, 0.2163, 0.4349, 0.2059, 0.3994, 0.8219, 0.7606, 0.8183, 0.7326, 0.8527, 0.7406, 0.8594, 0.7606, 0.8219, 0.7606, 0.8527, 0.7406, 0.3133, 0.8334, 0.3408, 0.8268, 0.3383, 0.8435, 0.8443, 0.7077, 0.8664, 0.7265, 0.8527, 0.7406, 0.8183, 0.7326, 0.8443, 0.7077, 0.8527, 0.7406, 0.7941, 0.9353, 0.8282, 0.9539, 0.7948, 0.9781, 0.6994, 0.9879, 0.7135, 0.9608, 0.7364, 0.9879, 0.8282, 0.9539, 0.8282, 0.9903, 0.7948, 0.9781, 0.7364, 0.9879, 0.7135, 0.9608, 0.7397, 0.955, 0.2427, 0.7991, 0.2084, 0.8004, 0.2242, 0.7776, 0.7135, 0.9608, 0.7158, 0.9301, 0.7397, 0.955, 0.2084, 0.8004, 0.1981, 0.7688, 0.2242, 0.7776, 0.2001, 0.7086, 0.2368, 0.7112, 0.2034, 0.7318, 0.7397, 0.955, 0.7158, 0.9301, 0.7349, 0.9337, 0.2242, 0.7776, 0.1981, 0.7688, 0.2093, 0.7452, 0.2967, 0.869, 0.334, 0.8574, 0.3267, 0.8838, 0.4397, 0.84, 0.4391, 0.8709, 0.4056, 0.8513, 0.2967, 0.869, 0.3267, 0.8838, 0.3018, 0.9021, 0.4391, 0.8709, 0.4397, 0.8983, 0.4075, 0.8859, 0.4391, 0.8709, 0.4075, 0.8859, 0.4056, 0.8513, 0.2392, 0.4734, 0.2418, 0.5105, 0.2059, 0.4917, 0.2418, 0.4447, 0.2392, 0.4734, 0.2098, 0.466, 0.3018, 0.9021, 0.3267, 0.8838, 0.334, 0.9114, 0.2426, 0.8051, 0.2426, 0.8453, 0.2218, 0.8215, 0.3097, 0.7391, 0.3424, 0.7368, 0.3372, 0.7564, 0.2392, 0.4734, 0.2059, 0.4917, 0.2098, 0.466, 0.7717, 0.9353, 0.7941, 0.9678, 0.7595, 0.9643, 0.2426, 0.8453, 0.2076, 0.85, 0.2218, 0.8215, 0.2426, 0.8051, 0.2218, 0.8215, 0.216, 0.8004, 0.3097, 0.7391, 0.3372, 0.7564, 0.312, 0.7798, 0.7941, 0.9678, 0.7941, 0.9909, 0.7624, 0.9872, 0.7595, 0.9643, 0.7941, 0.9678, 0.7624, 0.9872, 0.2218, 0.8215, 0.2076, 0.85, 0.1981, 0.8288, 0.216, 0.8004, 0.2218, 0.8215, 0.1981, 0.8288, 0.312, 0.7798, 0.3372, 0.7564, 0.3424, 0.7888, 0.9327, 0.1233, 0.9388, 0.08977, 0.9631, 0.1146, 0.1181, 0.6812, 0.1181, 0.7139, 0.08679, 0.699, 0.953, 0.7097, 0.9871, 0.7161, 0.9662, 0.7317, 0.1121, 0.2918, 0.1228, 0.321, 0.1019, 0.2903, 0.1121, 0.2918, 0.1019, 0.2903, 0.1228, 0.2679, 0.441, 0.7747, 0.441, 0.8138, 0.411, 0.7953, 0.9631, 0.1146, 0.9388, 0.08977, 0.9631, 0.08162, 0.9662, 0.7317, 0.9871, 0.7161, 0.9871, 0.747, 0.8817, 0.9856, 0.8447, 0.9856, 0.845, 0.9678, 0.8878, 0.9528, 0.8817, 0.9856, 0.864, 0.9546, 0.441, 0.7747, 0.411, 0.7953, 0.4125, 0.7724, 0.8765, 0.7077, 0.8974, 0.738, 0.8664, 0.7359, 0.9662, 0.7317, 0.9871, 0.747, 0.9587, 0.7532, 0.8817, 0.9856, 0.845, 0.9678, 0.864, 0.9546, 0.441, 0.8138, 0.4136, 0.8182, 0.411, 0.7953, 0.8974, 0.738, 0.8974, 0.7562, 0.8693, 0.7553, 0.8664, 0.7359, 0.8974, 0.738, 0.8693, 0.7553, 0.9587, 0.7532, 0.9871, 0.747, 0.9761, 0.7591, 0.864, 0.9546, 0.845, 0.9678, 0.8347, 0.9485, 0.8584, 0.931, 0.864, 0.9546, 0.8347, 0.9485])
me_plane_003.materials.append(mat_material_005)
me_plane_003.use_remesh_preserve_volume = False
me_plane_003.use_remesh_preserve_attributes = False
me_plane_003.use_mirror_vertex_groups = False
me_plane_003.update()

# ---- objects
ob_plane = bpy.data.objects.new('Plane', me_plane)
ob_plane_001 = bpy.data.objects.new('Plane.001', me_plane_001)
ob_plane_003 = bpy.data.objects.new('Plane.003', me_plane_003)

# ---- transforms, parenting, visibility, modifiers, constraints
ob_plane.location = (0.04222, -0.2184, -0.1239)
ob_plane.scale = (1.955, 1.955, 1.955)
ob_plane.lineart.crease_threshold = 0.0
ob_plane_001.location = (0.04222, -0.2184, -0.1239)
ob_plane_001.scale = (1.955, 1.955, 1.955)
ob_plane_001.lineart.crease_threshold = 0.0
ob_plane_003.location = (0.04222, -0.2184, -0.1239)
ob_plane_003.scale = (1.955, 1.955, 1.955)
ob_plane_003.lineart.crease_threshold = 0.0

# ---- collection membership
col_collection_1.objects.link(ob_plane)
col_collection_1.objects.link(ob_plane_001)
col_collection_1.objects.link(ob_plane_003)

# ---- scene / render settings (as saved in the file)
scene.frame_start = 1; scene.frame_end = 250; scene.frame_set(1)
scene.render.engine = 'BLENDER_EEVEE_NEXT'
scene.render.resolution_percentage = 50
scene.render.dither_intensity = 0.0
scene.cycles.use_denoising = False
scene.cycles.samples = 128
scene.cycles.sampling_pattern = 'TABULATED_SOBOL'
scene.cycles.light_sampling_threshold = 0.0
scene.cycles.use_adaptive_sampling = False
scene.cycles.use_light_tree = False
scene.cycles.blur_glossy = 0.0
scene.cycles.sample_clamp_indirect = 0.0
scene.eevee.ray_tracing_options.trace_max_roughness = 0.0
scene.view_settings.view_transform = 'Standard'
bpy.context.view_layer.update()

# ---- added for rendering (the .blend has no active camera): camera
cam_auto = bpy.data.cameras.new('AutoCamera')
cam_auto.lens = 50.0
cam_auto.sensor_width = 36.0
cam_auto.clip_end = 1000.0
ob_auto_camera = bpy.data.objects.new('AutoCamera', cam_auto)
scene.collection.objects.link(ob_auto_camera)
ob_auto_camera.location = (8.317, -9.95645, 7.31289)
ob_auto_camera.rotation_euler = (1.09748, -7.21219e-08, 0.694738)
scene.camera = ob_auto_camera
bpy.context.view_layer.update()
